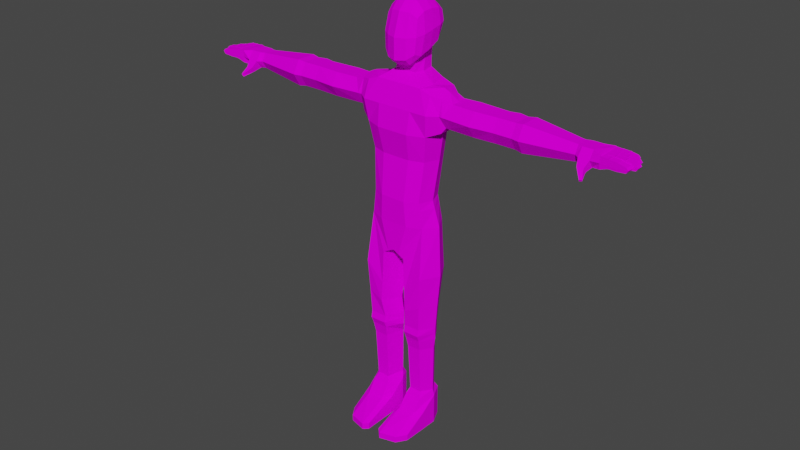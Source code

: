 # Source: ZombieModel.blend  (saved by Blender 3.0.42; exported with 4.5.12 LTS)
import bpy
from mathutils import Matrix  # noqa: F401  (used for matrix-valued properties, if any)

bpy.ops.wm.read_factory_settings(use_empty=True)
scene = bpy.context.scene
scene.name = 'Scene'

# ---- collections
col_collection = bpy.data.collections.new('Collection'); scene.collection.children.link(col_collection)

# ---- images (referenced by path relative to the original .blend; pixels are not part of the script)
import os
ASSET_DIR = os.environ.get("B2B_ASSET_DIR", "")  # directory of the original .blend (textures are referenced by path, not embedded)
HERE = os.path.dirname(os.path.abspath(__file__))  # packed textures are extracted next to this script under _unpacked/

def load_image(name, relpath, width, height, colorspace="sRGB"):
    """Load a texture the original file referenced (path relative to the .blend, or extracted next to this script)."""
    p = next((c for c in (os.path.join(HERE, relpath), os.path.join(ASSET_DIR, relpath)) if relpath and os.path.exists(c)), "")
    if p:
        img = bpy.data.images.load(p, check_existing=True)
        img.name = name
    else:  # same state as the original file: an image datablock whose file is absent (Cycles renders it pink)
        img = bpy.data.images.new(name, width, height)
        img.source = "FILE"
        img.filepath = "//" + (relpath or name)
    img.colorspace_settings.name = colorspace
    return img
img_zombie_diffuse = load_image('Zombie Diffuse', 'Zombie Diffuse.png', 1024, 1024, 'sRGB')

# ---- materials (node trees are filled in below, after node groups)
mat_zombiematerial = bpy.data.materials.new('ZombieMaterial')
mat_zombiematerial.use_transparent_shadow = False

# ---- material node trees
mat_zombiematerial.use_nodes = True; mat_zombiematerial.node_tree.nodes.clear()
_N = mat_zombiematerial.node_tree.nodes; _L = mat_zombiematerial.node_tree.links
n0 = _N.new('ShaderNodeBsdfPrincipled'); n0.name = 'Principled BSDF'; n0.location = (10, 300)
n0.distribution = 'GGX'
n0.subsurface_method = 'RANDOM_WALK_SKIN'
n0.inputs[3].default_value = 1.45
n0.inputs[13].default_value = 0.0
n0.inputs[27].default_value = (0.0, 0.0, 0.0, 1.0)
n0.inputs[28].default_value = 1.0
n1 = _N.new('ShaderNodeOutputMaterial'); n1.name = 'Material Output'; n1.location = (300, 300)
n2 = _N.new('ShaderNodeTexImage'); n2.name = 'Image Texture'; n2.location = (-288, 256)
n2.image = img_zombie_diffuse
_L.new(n0.outputs[0], n1.inputs[0])
_L.new(n2.outputs[0], n0.inputs[0])
n1.is_active_output = True

# ---- world
world_world = bpy.data.worlds.new('World'); scene.world = world_world
world_world.use_nodes = True; world_world.node_tree.nodes.clear()
_N = world_world.node_tree.nodes; _L = world_world.node_tree.links
n0 = _N.new('ShaderNodeOutputWorld'); n0.name = 'World Output'; n0.location = (300, 300)
n1 = _N.new('ShaderNodeBackground'); n1.name = 'Background'; n1.location = (10, 300)
n1.inputs[0].default_value = (0.05088, 0.05088, 0.05088, 1.0)
_L.new(n1.outputs[0], n0.inputs[0])
n0.is_active_output = True
world_world.color = (0.05088, 0.05088, 0.05088)
world_world.use_sun_shadow = False
world_world.sun_shadow_jitter_overblur = 0.0

# ---- meshes
me_cube_003 = bpy.data.meshes.new('Cube.003')
me_cube_003.from_pydata([(0.0, 1.595, 0.03271), (0.0, 1.84, -0.03829), (0.07683, 1.801, -0.03579), (0.07683, 1.649, -0.02951), (0.06887, 1.643, 0.053), (0.06887, 1.776, 0.03598), (0.06887, 1.692, -0.09961), (0.06887, 1.779, -0.1098), (0.0, 1.652, -0.1045), (0.0, 1.792, -0.1374), (0.0, 1.617, 0.08612), (0.0, 1.798, 0.05652), (0.08879, 1.725, -0.03266), (0.04297, 1.835, -0.03751), (0.0, 1.825, -0.09437), (0.07547, 1.794, -0.08049), (0.04193, 1.79, -0.1239), (0.0741, 1.736, -0.1129), (0.07547, 1.67, -0.07768), (0.07547, 1.798, 0.006834), (0.0741, 1.708, 0.04891), (0.04193, 1.621, 0.07077), (0.0, 1.64, -0.08915), (0.03119, 1.653, -0.1047), (0.07547, 1.634, 0.02172), (0.04274, 1.6, 0.02462), (0.04193, 1.794, 0.04557), (0.0, 1.839, 0.01335), (0.0, 1.593, 0.05736), (0.0, 1.704, 0.08698), (0.0, 1.738, -0.1406), (0.04245, 1.737, -0.135), (0.08694, 1.716, 0.01315), (0.08694, 1.732, -0.07794), (0.04271, 1.598, 0.0483), (0.04271, 1.627, -0.05082), (0.04271, 1.833, 0.008131), (0.04245, 1.705, 0.0714), (0.04271, 1.821, -0.08686), (0.7602, 1.468, -0.03201), (0.7602, 1.402, -0.03201), (0.7602, 1.468, 0.01837), (0.7602, 1.402, 0.01837), (0.2256, 1.485, -0.04746), (0.2046, 1.384, -0.04557), (0.2341, 1.485, 0.03326), (0.2046, 1.384, 0.03194), (0.4337, 1.485, 0.03194), (0.5136, 1.485, 0.03194), (0.5136, 1.384, 0.03194), (0.4337, 1.384, 0.03194), (0.5136, 1.485, -0.04557), (0.4337, 1.485, -0.04557), (0.4337, 1.384, -0.04557), (0.5136, 1.384, -0.04557), (0.3345, 1.485, 0.03775), (0.2972, 1.485, -0.05388), (0.4736, 1.485, -0.05557), (0.4736, 1.384, -0.05557), (0.7602, 1.435, -0.0506), (0.7602, 1.435, 0.03696), (0.2046, 1.435, 0.06054), (0.2046, 1.435, -0.07417), (0.4337, 1.435, -0.07417), (0.5136, 1.435, -0.07417), (0.5136, 1.435, 0.06054), (0.4337, 1.435, 0.06054), (0.3345, 1.384, 0.03775), (0.4736, 1.435, -0.08417), (0.7602, 1.468, -0.006816), (0.7602, 1.402, -0.006816), (0.2341, 1.485, -0.006816), (0.2046, 1.384, -0.006816), (0.4337, 1.384, -0.006816), (0.5136, 1.384, -0.006816), (0.5136, 1.485, -0.006816), (0.4337, 1.485, -0.006816), (0.4736, 1.485, -0.006816), (0.4736, 1.384, -0.006816), (0.8252, 1.468, -0.006816), (0.2972, 1.384, -0.05388), (0.2972, 1.435, -0.08554), (0.3345, 1.435, 0.07064), (0.3345, 1.384, -0.006816), (0.3345, 1.485, -0.006816), (0.546, 1.49, 0.03581), (0.546, 1.379, -0.04945), (0.546, 1.379, 0.03581), (0.546, 1.49, -0.04945), (0.546, 1.435, 0.06727), (0.546, 1.435, -0.0809), (0.546, 1.49, -0.006816), (0.546, 1.379, -0.006816), (0.7802, 1.468, -0.006816), (0.7802, 1.468, -0.04032), (0.7802, 1.435, -0.05798), (0.7802, 1.402, -0.04032), (0.7802, 1.402, -0.006816), (0.7802, 1.402, 0.02669), (0.7802, 1.435, 0.05141), (0.7802, 1.468, 0.02669), (0.8485, 1.468, -0.006816), (0.8252, 1.468, -0.04032), (0.8252, 1.435, -0.06254), (0.8252, 1.402, -0.04032), (0.8252, 1.402, -0.006816), (0.8252, 1.402, 0.02669), (0.8252, 1.435, 0.05141), (0.8252, 1.468, 0.02669), (0.8617, 1.464, -0.05877), (0.8617, 1.435, -0.05936), (0.8617, 1.412, -0.05877), (0.8485, 1.402, -0.006816), (0.8618, 1.412, 0.0463), (0.8617, 1.435, 0.04689), (0.8618, 1.464, 0.0463), (0.7892, 1.391, 0.0556), (0.7892, 1.41, 0.07043), (0.7449, 1.4, -0.03325), (0.7449, 1.469, 0.01962), (0.8165, 1.372, 0.09532), (0.8195, 1.38, 0.1005), (0.8259, 1.372, 0.08992), (0.8288, 1.38, 0.09506), (0.8633, 1.464, -0.006573), (0.8636, 1.464, -0.0318), (0.8635, 1.435, -0.032), (0.8636, 1.412, -0.0318), (0.8633, 1.412, -0.006573), (0.8641, 1.412, 0.01954), (0.8641, 1.435, 0.01974), (0.8641, 1.464, 0.01954), (0.8633, 1.435, -0.006573), (0.9748, 1.442, 0.05653), (0.9667, 1.451, 0.05548), (0.9667, 1.43, 0.05548), (0.9691, 1.43, 0.02873), (0.9771, 1.442, 0.02954), (0.9691, 1.451, 0.02873), (0.9828, 1.43, -0.006816), (0.9828, 1.43, 0.01824), (0.9909, 1.442, 0.01835), (0.9828, 1.451, 0.01824), (0.9909, 1.442, -0.006816), (0.9828, 1.451, -0.006816), (0.97, 1.451, -0.01123), (0.9689, 1.451, -0.03626), (0.977, 1.442, -0.03673), (0.9689, 1.43, -0.03626), (0.97, 1.43, -0.01123), (0.9781, 1.442, -0.01159), (0.9534, 1.442, -0.06713), (0.9453, 1.43, -0.06608), (0.9453, 1.451, -0.06608), (0.9477, 1.451, -0.03933), (0.9557, 1.442, -0.04014), (0.9477, 1.43, -0.03933), (0.9354, 1.426, 0.05274), (0.898, 1.435, -0.006786), (0.9341, 1.435, 0.02586), (0.8991, 1.435, 0.0228), (0.9341, 1.458, 0.02567), (0.8991, 1.461, 0.0226), (0.9317, 1.458, 0.05242), (0.8968, 1.461, 0.04936), (0.9377, 1.426, 0.02599), (0.898, 1.423, -0.006786), (0.8967, 1.435, 0.04996), (0.9317, 1.435, 0.05302), (0.9025, 1.46, -0.008285), (0.9025, 1.425, -0.008285), (0.9025, 1.435, -0.008285), (0.9014, 1.46, -0.03331), (0.9428, 1.435, -0.006816), (0.9027, 1.435, -0.006816), (0.9027, 1.461, -0.006816), (0.9428, 1.459, -0.006816), (0.9428, 1.459, 0.01824), (0.9027, 1.461, 0.01824), (0.9027, 1.435, 0.01843), (0.9428, 1.435, 0.01843), (0.8989, 1.435, -0.008127), (0.9345, 1.435, -0.00968), (0.8865, 1.46, -0.06093), (0.8865, 1.424, -0.06093), (0.8978, 1.461, -0.03315), (0.9334, 1.459, -0.03471), (0.9345, 1.459, -0.00968), (0.8989, 1.461, -0.008127), (0.8888, 1.46, -0.03415), (0.8864, 1.435, -0.06153), (0.9334, 1.435, -0.0349), (0.8978, 1.435, -0.03335), (0.8027, 1.468, -0.006816), (0.8027, 1.468, 0.02669), (0.9174, 1.435, -0.06424), (0.8895, 1.435, -0.0618), (0.9175, 1.459, -0.06364), (0.8896, 1.461, -0.0612), (0.8027, 1.435, 0.05141), (0.8027, 1.402, 0.02669), (0.8919, 1.435, -0.03464), (0.9198, 1.435, -0.03708), (0.9198, 1.459, -0.03689), (0.8919, 1.461, -0.03445), (0.9042, 1.425, 0.02305), (0.9041, 1.435, 0.02324), (0.9042, 1.46, 0.02305), (0.9018, 1.46, 0.0498), (0.9018, 1.425, 0.0498), (0.9018, 1.435, 0.0504), (0.8939, 1.435, 0.02234), (0.8939, 1.46, 0.02215), (0.8915, 1.46, 0.0489), (0.8939, 1.423, 0.02215), (0.8915, 1.423, 0.0489), (0.8915, 1.435, 0.0495), (0.9362, 1.436, 0.05339), (0.9386, 1.436, 0.02625), (0.9377, 1.457, 0.02599), (0.9354, 1.457, 0.05274), (0.9305, 1.425, 0.02536), (0.9282, 1.425, 0.05211), (0.9281, 1.435, 0.05271), (0.9305, 1.435, 0.02555), (0.9305, 1.458, 0.02536), (0.9282, 1.458, 0.05211), (0.8981, 1.46, 0.01839), (0.8981, 1.423, 0.01839), (0.898, 1.46, -0.006786), (0.8981, 1.435, 0.01859), (0.9072, 1.425, 0.01824), (0.9072, 1.425, -0.006816), (0.9072, 1.435, -0.006816), (0.9072, 1.46, -0.006816), (0.9072, 1.46, 0.01824), (0.9072, 1.435, 0.01843), (0.9386, 1.425, 0.01824), (0.9386, 1.458, -0.006816), (0.9386, 1.435, 0.01843), (0.9386, 1.425, -0.006816), (0.9386, 1.435, -0.006816), (0.9386, 1.458, 0.01824), (0.9465, 1.426, 0.01824), (0.9465, 1.457, -0.006816), (0.9473, 1.436, 0.01842), (0.9465, 1.426, -0.006816), (0.9473, 1.436, -0.006816), (0.9465, 1.457, 0.01824), (0.9014, 1.425, -0.03331), (0.9014, 1.435, -0.03351), (0.8953, 1.424, -0.00797), (0.8953, 1.46, -0.00797), (0.8943, 1.435, -0.03321), (0.8953, 1.435, -0.00797), (0.8944, 1.46, -0.03302), (0.8944, 1.424, -0.03302), (0.9308, 1.425, -0.00952), (0.9308, 1.435, -0.00952), (0.9297, 1.458, -0.03455), (0.9297, 1.425, -0.03455), (0.9308, 1.458, -0.00952), (0.9297, 1.435, -0.03474), (0.9386, 1.436, -0.009861), (0.9368, 1.457, -0.03485), (0.9368, 1.426, -0.03485), (0.9378, 1.426, -0.009828), (0.9378, 1.457, -0.009828), (0.9375, 1.436, -0.03507), (0.8888, 1.424, -0.03415), (0.8887, 1.435, -0.03435), (0.8927, 1.425, -0.06147), (0.8926, 1.435, -0.06207), (0.8927, 1.46, -0.06147), (0.895, 1.425, -0.03472), (0.895, 1.435, -0.03491), (0.895, 1.46, -0.03472), (0.9148, 1.425, -0.06341), (0.9171, 1.425, -0.03665), (0.9171, 1.435, -0.03685), (0.9147, 1.435, -0.064), (0.9148, 1.458, -0.06341), (0.9171, 1.458, -0.03665), (0.92, 1.425, -0.06386), (0.9223, 1.425, -0.03711), (0.9231, 1.436, -0.03736), (0.9207, 1.436, -0.0645), (0.92, 1.457, -0.06386), (0.9223, 1.457, -0.03711), (0.8027, 1.402, -0.04032), (0.8027, 1.435, -0.06026), (0.8027, 1.402, -0.006816), (0.8027, 1.468, -0.04032), (0.8027, 1.391, 0.0556), (0.8027, 1.41, 0.07043), (0.8212, 1.372, 0.09262), (0.8242, 1.38, 0.09776), (0.8177, 1.393, 0.05079), (0.8177, 1.414, 0.06727), (0.7877, 1.393, 0.05079), (0.7877, 1.414, 0.06727), (0.8027, 1.414, 0.06727), (0.8027, 1.393, 0.05079), (0.8179, 1.406, 0.07373), (0.7932, 1.406, 0.07445), (0.7928, 1.388, 0.06092), (0.8175, 1.388, 0.06019), (0.8052, 1.388, 0.06056), (0.8056, 1.406, 0.07409), (0.7449, 1.435, -0.05276), (0.7449, 1.469, -0.006816), (0.7449, 1.4, 0.01962), (0.7449, 1.469, -0.03325), (0.7449, 1.435, 0.03913), (0.7449, 1.4, -0.006816), (0.8676, 1.435, 0.02005), (0.8677, 1.462, 0.01985), (0.8653, 1.462, 0.04661), (0.8677, 1.413, 0.01985), (0.8653, 1.413, 0.04661), (0.8653, 1.435, 0.04721), (0.8669, 1.413, -0.006595), (0.8669, 1.435, -0.006595), (0.8676, 1.462, 0.01942), (0.8676, 1.413, 0.01942), (0.8669, 1.462, -0.006595), (0.8676, 1.435, 0.01962), (0.8666, 1.413, -0.006719), (0.8666, 1.462, -0.006719), (0.8667, 1.435, -0.03212), (0.8666, 1.435, -0.006719), (0.8668, 1.462, -0.03193), (0.8668, 1.413, -0.03193), (0.8644, 1.435, -0.0596), (0.8644, 1.462, -0.059), (0.8663, 1.462, -0.03206), (0.8644, 1.413, -0.059), (0.8663, 1.413, -0.03206), (0.8663, 1.435, -0.03225), (0.0, 1.058, -0.07089), (0.0, 1.058, 0.09694), (0.1091, 1.058, -0.05), (0.1091, 1.058, 0.07085), (0.1233, 1.23, 0.05656), (0.1492, 1.506, 0.05854), (0.1233, 1.23, -0.06429), (0.1459, 1.506, -0.09073), (0.0, 1.23, -0.07512), (0.0, 1.523, -0.09374), (0.0, 1.23, 0.0771), (0.0, 1.523, 0.05854), (0.1238, 0.95, -0.06016), (0.0, 0.95, -0.1019), (0.0, 0.95, 0.09247), (0.1238, 0.95, 0.06763), (0.05147, 0.8034, -0.1017), (0.0, 0.8034, -0.09907), (0.0, 0.8295, 0.09366), (0.05147, 0.8034, 0.09373), (0.1393, 1.342, -0.06429), (0.1393, 1.342, 0.0736), (0.0, 1.342, 0.1007), (0.0, 1.342, -0.08565), (0.1459, 1.434, -0.09073), (0.1492, 1.434, 0.08758), (0.0, 1.434, 0.08758), (0.0, 1.434, -0.08565), (0.1477, 1.23, -0.006816), (0.1637, 1.523, -0.006816), (0.1335, 1.058, 0.01303), (0.0, 1.523, -0.006816), (0.1637, 0.95, 0.008556), (0.0, 0.8034, -0.006816), (0.01165, 0.8034, -0.006816), (0.1637, 0.95, 0.008549), (0.1637, 1.342, -0.006816), (0.1904, 1.512, -0.006816), (0.1904, 1.496, 0.04191), (0.1904, 1.434, -0.0717), (0.1904, 1.362, -0.05554), (0.1904, 1.434, 0.05807), (0.1904, 1.362, 0.04191), (0.1904, 1.362, -0.006816), (0.1904, 1.496, -0.05554), (0.01206, 0.4929, 0.01102), (0.1237, 0.4929, -0.03951), (0.05167, 0.4929, -0.03937), (0.1633, 0.4929, 0.02235), (0.05167, 0.4929, 0.08514), (0.1237, 0.4929, 0.08514), (0.0292, 0.1453, -0.002465), (0.1238, 0.1453, -0.05327), (0.05147, 0.1453, -0.05313), (0.1528, 0.1453, 0.008924), (0.05147, 0.1453, 0.07206), (0.1238, 0.1453, 0.07206), (0.0292, 0.006843, -0.002465), (0.1238, 0.006843, -0.05327), (0.05147, 0.006843, -0.05313), (0.1528, 0.006843, 0.008924), (0.05147, 0.006843, 0.07206), (0.1238, 0.006843, 0.07206), (0.1152, 0.1713, -0.03738), (0.06682, 0.1713, -0.04434), (0.04267, 0.1713, -0.01985), (0.06081, 0.1713, 0.05682), (0.1451, 0.1713, 0.009362), (0.1152, 0.1713, 0.05682), (0.04737, 0.03455, 0.2456), (0.02708, 0.03455, 0.2268), (0.1197, 0.03455, 0.226), (0.1487, 0.03455, 0.1824), (0.04737, 0.006843, 0.2456), (0.02708, 0.006843, 0.2268), (0.1197, 0.006843, 0.226), (0.1487, 0.006843, 0.1824), (0.1508, 0.08944, 0.08232), (0.1218, 0.08944, 0.1159), (0.04942, 0.006843, 0.1588), (0.02715, 0.006843, 0.08429), (0.1508, 0.006843, 0.09568), (0.1218, 0.006843, 0.1588), (0.02715, 0.08944, 0.07093), (0.04942, 0.08944, 0.1159), (0.05305, 0.4359, -0.04014), (0.05305, 0.4359, 0.07961), (0.1223, 0.4359, 0.07961), (0.1223, 0.4359, -0.04027), (0.01495, 0.4359, 0.008327), (0.1604, 0.4359, 0.01922), (0.1182, 0.3872, -0.0357), (0.03628, 0.3872, -0.0139), (0.1515, 0.3872, 0.01627), (0.06378, 0.3872, -0.04264), (0.05777, 0.3872, 0.06903), (0.1182, 0.3872, 0.06903), (0.179, 0.7365, 0.01584), (0.05728, 0.657, 0.09631), (0.01407, 0.657, 0.001322), (0.1358, 0.7365, 0.09562), (0.1358, 0.7365, -0.06343), (0.05728, 0.657, -0.06326), (0.1694, 0.5981, 0.02022), (0.06122, 0.5687, 0.09721), (0.02014, 0.5687, 0.01512), (0.1283, 0.5981, 0.08952), (0.1283, 0.5981, -0.04829), (0.06122, 0.5687, -0.0407), (0.05236, 0.4639, 0.09123), (0.123, 0.4639, 0.09123), (0.01351, 0.4639, 0.009673), (0.1618, 0.4639, 0.02078), (0.05454, 1.058, -0.07089), (0.05454, 1.058, 0.09694), (0.08556, 1.523, -0.09856), (0.06166, 1.23, 0.0771), (0.02574, 0.8034, -0.1004), (0.06166, 1.23, -0.08838), (0.1027, 1.523, 0.05854), (0.06192, 0.95, -0.09346), (0.06192, 0.95, 0.09247), (0.02574, 0.8165, 0.0937), (0.06964, 1.342, 0.1007), (0.06964, 1.342, -0.08965), (0.07462, 1.434, 0.08758), (0.07295, 1.434, -0.09856), (0.005825, 0.8034, -0.006816), (0.1126, 1.523, -0.006816), (0.04392, 1.601, 0.01421), (0.0, 1.593, 0.01729), (0.0, 1.593, -0.03193), (0.0, 1.593, -0.0833), (0.04225, 1.601, -0.0834), (0.05114, 1.601, -0.03158), (0.05611, 1.562, -0.0192), (0.04753, 1.562, 0.01779), (0.04555, 1.562, -0.0784), (0.0, 1.562, 0.01779), (0.0, 1.562, -0.0192), (0.0, 1.562, -0.0784), (0.1135, 1.026, -0.05303), (0.0, 1.026, -0.08013), (0.0, 1.026, 0.09561), (0.1135, 1.026, 0.06989), (0.1425, 1.026, 0.01169), (0.05674, 1.026, -0.07761), (0.05674, 1.026, 0.09561)], [], [(8, 30, 31, 23), (30, 9, 16, 31), (31, 16, 7, 17), (23, 31, 17, 6), (3, 12, 32, 24), (12, 2, 19, 32), (32, 19, 5, 20), (24, 32, 20, 4), (6, 17, 33, 18), (17, 7, 15, 33), (33, 15, 2, 12), (18, 33, 12, 3), (0, 25, 34, 28), (25, 3, 24, 34), (34, 24, 4, 21), (28, 34, 21, 10), (473, 472, 23, 35), (23, 6, 18, 35), (35, 18, 3, 25), (468, 473, 35, 25), (2, 13, 36, 19), (13, 1, 27, 36), (36, 27, 11, 26), (19, 36, 26, 5), (4, 20, 37, 21), (20, 5, 26, 37), (37, 26, 11, 29), (21, 37, 29, 10), (7, 16, 38, 15), (16, 9, 14, 38), (38, 14, 1, 13), (15, 38, 13, 2), (69, 93, 94, 39), (82, 61, 46, 67), (381, 382, 72, 46), (309, 59, 40, 118), (84, 56, 43, 71), (314, 118, 40, 70), (83, 80, 53, 73), (78, 58, 54, 74), (91, 88, 51, 75), (77, 57, 52, 76), (81, 63, 53, 80), (68, 64, 54, 58), (89, 65, 49, 87), (47, 77, 76), (50, 78, 49), (63, 68, 58, 53), (75, 51, 57, 77), (73, 53, 58, 78), (52, 57, 68, 63), (65, 66, 50, 49), (47, 76, 84, 55), (85, 48, 65, 89), (57, 51, 64, 68), (56, 52, 63, 81), (312, 39, 59, 309), (46, 61, 380, 381), (55, 45, 61, 82), (70, 97, 98, 42), (40, 96, 97, 70), (61, 45, 377, 380), (48, 77, 47), (49, 78, 74), (73, 78, 50), (85, 91, 75, 48), (75, 77, 48), (67, 83, 73, 50), (311, 314, 70, 42), (55, 84, 71, 45), (45, 71, 376, 377), (42, 98, 99, 60), (65, 48, 47, 66), (46, 72, 83, 67), (47, 55, 82, 66), (43, 56, 81, 62), (62, 81, 80, 44), (72, 44, 80, 83), (76, 52, 56, 84), (66, 82, 67, 50), (49, 74, 92, 87), (119, 310, 91, 85), (51, 88, 90, 64), (119, 85, 89, 313), (313, 89, 87, 311), (310, 312, 88, 91), (74, 54, 86, 92), (64, 90, 86, 54), (290, 103, 104, 289), (199, 107, 108, 194), (306, 307, 293), (194, 108, 79, 193), (39, 94, 95, 59), (60, 99, 100, 41), (41, 100, 93, 69), (59, 95, 96, 40), (106, 113, 114, 107), (108, 115, 101, 79), (79, 101, 109, 102), (105, 112, 113, 106), (289, 104, 105, 291), (292, 102, 103, 290), (291, 105, 106, 200), (193, 79, 102, 292), (219, 138, 137, 218), (115, 131, 124, 101), (101, 124, 125, 109), (112, 128, 129, 113), (107, 114, 115, 108), (103, 110, 111, 104), (104, 111, 112, 105), (102, 109, 110, 103), (308, 296, 123, 303), (302, 293, 116, 299), (297, 298, 303, 306), (299, 116, 117, 300), (295, 122, 123, 296), (305, 120, 121, 304), (303, 123, 122, 306), (307, 295, 120, 305), (247, 143, 139, 246), (246, 139, 140, 243), (267, 145, 146, 264), (266, 149, 150, 263), (218, 137, 136, 165), (287, 153, 151, 286), (111, 127, 128, 112), (286, 151, 152, 283), (135, 136, 137, 133), (133, 137, 138, 134), (220, 134, 138, 219), (165, 136, 135, 157), (157, 135, 133, 217), (217, 133, 134, 220), (143, 141, 140, 139), (144, 142, 141, 143), (248, 142, 144, 244), (243, 140, 141, 245), (245, 141, 142, 248), (244, 144, 143, 247), (146, 145, 150, 147), (147, 150, 149, 148), (268, 147, 148, 265), (263, 150, 145, 267), (265, 148, 149, 266), (264, 146, 147, 268), (151, 155, 156, 152), (153, 154, 155, 151), (283, 152, 156, 284), (284, 156, 155, 285), (288, 154, 153, 287), (285, 155, 154, 288), (216, 167, 164, 213), (223, 168, 163, 226), (215, 214, 205, 209), (224, 159, 221), (205, 160, 206), (221, 159, 165), (213, 164, 162, 212), (226, 163, 161, 225), (216, 215, 167), (217, 168, 157), (212, 162, 160, 211), (225, 161, 159, 224), (229, 175, 174, 158), (238, 176, 173, 241), (230, 179, 178, 227), (239, 180, 177, 242), (228, 166, 232, 231), (245, 180, 243), (227, 178, 175, 229), (242, 177, 176, 238), (232, 174, 233), (243, 180, 237), (237, 180, 239), (228, 231, 179), (255, 185, 192, 253), (259, 186, 191, 262), (249, 192, 250), (263, 182, 266), (254, 181, 188, 252), (258, 182, 187, 261), (181, 170, 171), (266, 182, 257), (260, 265, 266, 257), (251, 170, 181), (252, 188, 185, 255), (261, 187, 186, 259), (270, 201, 204, 189), (279, 202, 203, 282), (189, 204, 198, 183), (282, 203, 197, 281), (278, 202, 279), (280, 195, 277), (277, 283, 284, 278), (285, 202, 284), (195, 286, 283), (269, 274, 201), (183, 198, 196, 190), (281, 197, 195, 280), (162, 207, 206, 160), (215, 209, 167), (164, 208, 207, 162), (214, 160, 205), (211, 160, 214), (167, 210, 208, 164), (316, 212, 211, 315), (315, 211, 214, 318), (317, 213, 212, 316), (318, 214, 215, 319), (319, 215, 216, 320), (320, 216, 213, 317), (167, 209, 210), (168, 217, 220, 163), (221, 165, 157, 222), (159, 218, 165), (163, 220, 219, 161), (157, 168, 222), (161, 219, 218, 159), (207, 225, 224, 206), (206, 224, 221, 205), (208, 226, 225, 207), (205, 221, 222, 209), (209, 222, 223, 210), (210, 223, 226, 208), (222, 168, 223), (322, 158, 166, 321), (321, 166, 228, 324), (323, 227, 229, 325), (324, 228, 230, 326), (326, 230, 227, 323), (325, 229, 158, 322), (240, 173, 246), (241, 173, 240), (178, 235, 234, 175), (166, 174, 232), (179, 236, 235, 178), (175, 234, 233, 174), (233, 241, 240, 232), (232, 240, 237, 231), (235, 242, 238, 234), (231, 237, 239, 236), (236, 239, 242, 235), (234, 238, 241, 233), (176, 244, 247, 173), (180, 245, 248, 177), (240, 246, 243, 237), (177, 248, 244, 176), (173, 247, 246), (230, 228, 179), (179, 231, 236), (158, 174, 166), (188, 169, 172, 185), (260, 191, 265), (262, 191, 260), (181, 171, 169, 188), (256, 192, 249), (185, 172, 250, 192), (328, 252, 255, 331), (327, 251, 254, 330), (329, 253, 256, 332), (330, 254, 252, 328), (332, 256, 251, 327), (331, 255, 253, 329), (169, 261, 259, 172), (170, 257, 258, 171), (250, 262, 260, 249), (171, 258, 261, 169), (249, 260, 257, 170), (172, 259, 262, 250), (186, 264, 268, 191), (191, 268, 265), (182, 263, 267, 187), (257, 182, 258), (254, 251, 181), (187, 267, 264, 186), (170, 251, 256, 249), (253, 192, 256), (334, 183, 190, 333), (333, 190, 184, 336), (336, 184, 269, 337), (337, 269, 270, 338), (335, 189, 183, 334), (338, 270, 189, 335), (198, 273, 272, 196), (284, 202, 278), (277, 195, 283), (184, 196, 271), (204, 276, 273, 198), (201, 275, 276, 204), (273, 281, 280, 272), (272, 280, 277, 271), (271, 277, 278, 274), (274, 278, 279, 275), (276, 282, 281, 273), (275, 279, 282, 276), (202, 285, 288, 203), (203, 288, 287, 197), (269, 184, 271, 274), (271, 196, 272), (270, 269, 201), (197, 287, 286, 195), (201, 274, 275), (190, 196, 184), (306, 122, 295, 307), (120, 295, 296, 121), (300, 117, 294, 301), (298, 294, 303), (304, 121, 296, 308), (93, 193, 292, 94), (97, 291, 200, 98), (94, 292, 290, 95), (96, 289, 291, 97), (100, 194, 193, 93), (99, 199, 194, 100), (95, 290, 289, 96), (106, 297, 302, 200), (99, 300, 301, 199), (98, 299, 300, 99), (199, 301, 298, 107), (200, 302, 299, 98), (107, 298, 297, 106), (117, 304, 308, 294), (301, 294, 298), (293, 307, 305, 116), (297, 293, 302), (116, 305, 304, 117), (306, 293, 297), (303, 294, 308), (69, 39, 312, 310), (60, 313, 311, 42), (41, 119, 313, 60), (41, 69, 310, 119), (87, 92, 314, 311), (88, 312, 309, 90), (92, 86, 118, 314), (90, 309, 118, 86), (114, 320, 317, 115), (113, 319, 320, 114), (129, 318, 319, 113), (115, 317, 316, 131), (130, 315, 318, 129), (131, 316, 315, 130), (124, 325, 322, 132), (130, 326, 323, 131), (129, 324, 326, 130), (131, 323, 325, 124), (128, 321, 324, 129), (132, 322, 321, 128), (125, 331, 329, 126), (127, 332, 327, 128), (132, 330, 328, 124), (126, 329, 332, 127), (128, 327, 330, 132), (124, 328, 331, 125), (126, 338, 335, 125), (125, 335, 334, 109), (127, 337, 338, 126), (111, 336, 337, 127), (110, 333, 336, 111), (109, 334, 333, 110), (459, 351, 355, 456), (465, 454, 346, 363), (359, 363, 378, 379), (455, 349, 340, 453), (367, 343, 342, 369), (457, 345, 341, 452), (474, 476, 472, 473), (486, 482, 353, 460), (464, 458, 350, 365), (485, 480, 351, 459), (484, 483, 354, 371), (466, 373, 358, 461), (460, 353, 357, 461), (371, 354, 374), (445, 443, 388, 389), (455, 462, 361, 349), (367, 375, 360, 343), (457, 463, 359, 345), (462, 464, 365, 361), (346, 368, 376, 383), (463, 465, 363, 359), (344, 364, 380, 377), (345, 359, 375, 367), (446, 442, 387, 385), (351, 371, 374), (456, 355, 373, 466), (480, 484, 371, 351), (475, 474, 473, 468), (345, 367, 369, 341), (364, 360, 381, 380), (71, 43, 383, 376), (62, 378, 383, 43), (44, 379, 378, 62), (72, 382, 379, 44), (368, 344, 377, 376), (375, 359, 379, 382), (363, 346, 383, 378), (360, 375, 382, 381), (405, 404, 390, 394), (403, 402, 391, 392), (442, 445, 389, 387), (447, 446, 385, 386), (444, 447, 386, 384), (443, 444, 384, 388), (420, 416, 411, 415), (419, 418, 412, 413), (402, 406, 393, 391), (404, 403, 392, 390), (407, 405, 394, 395), (406, 407, 395, 393), (396, 399, 401, 400), (398, 397, 399, 396), (392, 391, 397, 398), (416, 417, 410, 411), (391, 393, 399, 397), (390, 392, 398, 396), (432, 435, 407, 406), (435, 434, 405, 407), (431, 433, 403, 404), (430, 432, 406, 402), (433, 430, 402, 403), (434, 431, 404, 405), (411, 410, 414, 415), (410, 408, 412, 414), (408, 409, 413, 412), (418, 421, 414, 412), (421, 420, 415, 414), (423, 422, 409, 408), (422, 419, 413, 409), (417, 423, 408, 410), (395, 394, 423, 417), (390, 396, 419, 422), (394, 390, 422, 423), (401, 399, 420, 421), (400, 401, 421, 418), (393, 395, 417, 416), (396, 400, 418, 419), (399, 393, 416, 420), (448, 450, 428, 425), (384, 386, 450), (386, 385, 427, 424), (385, 387, 451), (449, 448, 425, 426), (451, 449, 426, 429), (425, 428, 431, 434), (424, 427, 430, 433), (427, 429, 432, 430), (428, 424, 433, 431), (426, 425, 434, 435), (429, 426, 435, 432), (358, 373, 438, 437), (373, 355, 441, 438), (355, 351, 440, 441), (374, 354, 439, 436), (351, 374, 436, 440), (354, 358, 437, 439), (437, 438, 444, 443), (438, 441, 447, 444), (441, 440, 446, 447), (436, 439, 445, 442), (440, 436, 442, 446), (439, 437, 443, 445), (387, 389, 449, 451), (389, 388, 448, 449), (429, 427, 451), (427, 385, 451), (386, 424, 450), (388, 384, 450, 448), (424, 428, 450), (346, 454, 467, 368), (356, 456, 466, 372), (362, 366, 465, 463), (360, 364, 464, 462), (347, 362, 463, 457), (343, 360, 462, 455), (354, 460, 461, 358), (372, 466, 461, 357), (481, 485, 459, 352), (364, 344, 458, 464), (483, 486, 460, 354), (368, 467, 458, 344), (347, 457, 452, 339), (343, 455, 453, 342), (366, 348, 454, 465), (352, 459, 456, 356), (469, 468, 25, 0), (470, 469, 0, 22), (478, 477, 469, 470), (479, 478, 470, 471), (477, 475, 468, 469), (476, 479, 471, 472), (454, 348, 479, 476), (350, 458, 475, 477), (348, 370, 478, 479), (370, 350, 477, 478), (458, 467, 474, 475), (467, 454, 476, 474), (472, 471, 8, 23), (471, 470, 22, 8), (342, 453, 486, 483), (339, 452, 485, 481), (341, 369, 484, 480), (369, 342, 483, 484), (452, 341, 480, 485), (453, 340, 482, 486)])
_uv = me_cube_003.uv_layers.new(name='UVMap')
_uv.uv.foreach_set('vector', [0.103, 0.8952, 0.1043, 0.8995, 0.102, 0.9004, 0.1013, 0.8959, 0.1043, 0.8995, 0.1054, 0.9025, 0.1031, 0.9033, 0.102, 0.9004, 0.1246, 0.9, 0.1258, 0.8971, 0.1269, 0.898, 0.1264, 0.9005, 0.1249, 0.9051, 0.1246, 0.9, 0.1264, 0.9005, 0.1265, 0.9032, 0.1298, 0.9063, 0.1308, 0.902, 0.1331, 0.903, 0.1324, 0.9077, 0.1308, 0.902, 0.1313, 0.8976, 0.1335, 0.8983, 0.1331, 0.903, 0.1331, 0.903, 0.1335, 0.8983, 0.1346, 0.8997, 0.1346, 0.9038, 0.1324, 0.9077, 0.1331, 0.903, 0.1346, 0.9038, 0.134, 0.9075, 0.1265, 0.9032, 0.1264, 0.9005, 0.1285, 0.9012, 0.1275, 0.9046, 0.1264, 0.9005, 0.1269, 0.898, 0.1288, 0.8975, 0.1285, 0.9012, 0.1285, 0.9012, 0.1288, 0.8975, 0.1313, 0.8976, 0.1308, 0.902, 0.1275, 0.9046, 0.1285, 0.9012, 0.1308, 0.902, 0.1298, 0.9063, 0.05883, 0.9065, 0.057, 0.9083, 0.05625, 0.9071, 0.05806, 0.9053, 0.057, 0.9083, 0.05693, 0.9123, 0.05541, 0.9097, 0.05625, 0.9071, 0.1326, 0.9099, 0.1324, 0.9077, 0.134, 0.9075, 0.1341, 0.9088, 0.05806, 0.9053, 0.05625, 0.9071, 0.05551, 0.9061, 0.05708, 0.9041, 0.1286, 0.9089, 0.1257, 0.9083, 0.1249, 0.9051, 0.1277, 0.9072, 0.1249, 0.9051, 0.1265, 0.9032, 0.1275, 0.9046, 0.1277, 0.9072, 0.05933, 0.9121, 0.05847, 0.9147, 0.05693, 0.9123, 0.057, 0.9083, 0.1309, 0.9093, 0.1286, 0.9089, 0.1277, 0.9072, 0.1314, 0.9095, 0.06008, 0.91, 0.06222, 0.9099, 0.06224, 0.9125, 0.06014, 0.9124, 0.06222, 0.9099, 0.06474, 0.9098, 0.06474, 0.9128, 0.06224, 0.9125, 0.1537, 0.9089, 0.1512, 0.9091, 0.1512, 0.9064, 0.1537, 0.9064, 0.1557, 0.9069, 0.1537, 0.9089, 0.1537, 0.9064, 0.1553, 0.9055, 0.1556, 0.8976, 0.1557, 0.9014, 0.1538, 0.901, 0.154, 0.8962, 0.1557, 0.9014, 0.1553, 0.9055, 0.1537, 0.9064, 0.1538, 0.901, 0.1538, 0.901, 0.1537, 0.9064, 0.1512, 0.9064, 0.1513, 0.9008, 0.154, 0.8962, 0.1538, 0.901, 0.1513, 0.9008, 0.1515, 0.8958, 0.1269, 0.898, 0.1258, 0.8971, 0.1281, 0.8958, 0.1288, 0.8975, 0.06203, 0.9048, 0.06447, 0.9041, 0.06465, 0.9066, 0.06216, 0.907, 0.06216, 0.907, 0.06465, 0.9066, 0.06474, 0.9098, 0.06222, 0.9099, 0.06011, 0.9074, 0.06216, 0.907, 0.06222, 0.9099, 0.06008, 0.91, 0.1833, 0.8699, 0.1834, 0.8687, 0.1853, 0.8688, 0.1848, 0.8699, 0.1267, 0.8879, 0.1193, 0.8867, 0.1199, 0.8841, 0.1273, 0.8852, 0.07163, 0.9114, 0.07042, 0.909, 0.0717, 0.9087, 0.07265, 0.9106, 0.05856, 0.8987, 0.05774, 0.899, 0.05725, 0.8974, 0.05805, 0.897, 0.1824, 0.8946, 0.1851, 0.8968, 0.1845, 0.901, 0.1822, 0.9004, 0.1122, 0.9272, 0.1138, 0.9272, 0.1137, 0.9281, 0.1122, 0.9281, 0.1127, 0.9033, 0.1155, 0.9012, 0.1148, 0.9091, 0.1126, 0.9091, 0.1125, 0.9114, 0.1154, 0.9114, 0.1147, 0.9137, 0.1125, 0.9137, 0.1829, 0.8824, 0.1853, 0.8825, 0.1851, 0.8843, 0.1828, 0.8842, 0.1827, 0.8865, 0.1855, 0.8866, 0.1849, 0.8889, 0.1826, 0.8888, 0.08283, 0.8896, 0.07544, 0.8924, 0.07469, 0.8899, 0.0821, 0.8872, 0.07319, 0.893, 0.07107, 0.8939, 0.07032, 0.8915, 0.07244, 0.8906, 0.1388, 0.8899, 0.137, 0.8896, 0.1376, 0.887, 0.1395, 0.887, 0.1804, 0.8888, 0.1827, 0.8865, 0.1826, 0.8888, 0.1103, 0.909, 0.1125, 0.9114, 0.1102, 0.9137, 0.07544, 0.8924, 0.07319, 0.893, 0.07244, 0.8906, 0.07469, 0.8899, 0.1828, 0.8842, 0.1851, 0.8843, 0.1855, 0.8866, 0.1827, 0.8865, 0.1126, 0.9091, 0.1148, 0.9091, 0.1154, 0.9114, 0.1125, 0.9114, 0.07657, 0.8954, 0.07432, 0.8961, 0.07319, 0.893, 0.07544, 0.8924, 0.137, 0.8896, 0.1324, 0.8889, 0.133, 0.8862, 0.1376, 0.887, 0.1804, 0.8888, 0.1826, 0.8888, 0.1824, 0.8946, 0.1798, 0.8945, 0.1384, 0.8933, 0.1366, 0.8927, 0.137, 0.8896, 0.1388, 0.8899, 0.07432, 0.8961, 0.0722, 0.8969, 0.07107, 0.8939, 0.07319, 0.893, 0.08398, 0.8926, 0.07657, 0.8954, 0.07544, 0.8924, 0.08283, 0.8896, 0.05933, 0.9007, 0.05847, 0.9009, 0.05774, 0.899, 0.05856, 0.8987, 0.1199, 0.8841, 0.1193, 0.8867, 0.1185, 0.8865, 0.1193, 0.8826, 0.1263, 0.891, 0.1206, 0.8901, 0.1193, 0.8867, 0.1267, 0.8879, 0.1122, 0.9281, 0.1122, 0.9292, 0.1102, 0.9292, 0.1107, 0.928, 0.1137, 0.9281, 0.1141, 0.9293, 0.1122, 0.9292, 0.1122, 0.9281, 0.1193, 0.8867, 0.1206, 0.8901, 0.1179, 0.8902, 0.1185, 0.8865, 0.1805, 0.8841, 0.1827, 0.8865, 0.1804, 0.8888, 0.1102, 0.9137, 0.1125, 0.9114, 0.1125, 0.9137, 0.1126, 0.9091, 0.1125, 0.9114, 0.1103, 0.909, 0.1804, 0.8823, 0.1829, 0.8824, 0.1828, 0.8842, 0.1805, 0.8841, 0.1828, 0.8842, 0.1827, 0.8865, 0.1805, 0.8841, 0.1101, 0.9033, 0.1127, 0.9033, 0.1126, 0.9091, 0.1103, 0.909, 0.1107, 0.9271, 0.1122, 0.9272, 0.1122, 0.9281, 0.1107, 0.928, 0.1798, 0.8945, 0.1824, 0.8946, 0.1822, 0.9004, 0.1799, 0.9003, 0.1799, 0.9003, 0.1822, 0.9004, 0.1821, 0.9031, 0.1793, 0.9029, 0.1515, 0.8904, 0.1527, 0.8906, 0.1523, 0.8922, 0.1512, 0.8922, 0.137, 0.8896, 0.1366, 0.8927, 0.132, 0.892, 0.1324, 0.8889, 0.1106, 0.8958, 0.1129, 0.8958, 0.1127, 0.9033, 0.1101, 0.9033, 0.132, 0.892, 0.1263, 0.891, 0.1267, 0.8879, 0.1324, 0.8889, 0.08794, 0.8913, 0.08398, 0.8926, 0.08283, 0.8896, 0.08797, 0.8879, 0.08797, 0.8879, 0.08283, 0.8896, 0.0821, 0.8872, 0.08722, 0.8855, 0.1129, 0.8958, 0.1151, 0.8958, 0.1155, 0.9012, 0.1127, 0.9033, 0.1826, 0.8888, 0.1849, 0.8889, 0.1851, 0.8968, 0.1824, 0.8946, 0.1324, 0.8889, 0.1267, 0.8879, 0.1273, 0.8852, 0.133, 0.8862, 0.1102, 0.9137, 0.1125, 0.9137, 0.1124, 0.9155, 0.1099, 0.9155, 0.1818, 0.8707, 0.1833, 0.8707, 0.1829, 0.8824, 0.1804, 0.8823, 0.0722, 0.8969, 0.07049, 0.8978, 0.06925, 0.8945, 0.07107, 0.8939, 0.15, 0.8941, 0.1384, 0.8933, 0.1388, 0.8899, 0.1503, 0.892, 0.1503, 0.892, 0.1388, 0.8899, 0.1395, 0.887, 0.1507, 0.8902, 0.1833, 0.8707, 0.1848, 0.8708, 0.1853, 0.8825, 0.1829, 0.8824, 0.1125, 0.9137, 0.1147, 0.9137, 0.1149, 0.9156, 0.1124, 0.9155, 0.07107, 0.8939, 0.06925, 0.8945, 0.06843, 0.8918, 0.07032, 0.8915, 0.05535, 0.8997, 0.0541, 0.9001, 0.05364, 0.8986, 0.05487, 0.8982, 0.1536, 0.8925, 0.1549, 0.8927, 0.1546, 0.8947, 0.1533, 0.8945, 0.1082, 0.9312, 0.1082, 0.9305, 0.1085, 0.9304, 0.1815, 0.8673, 0.1815, 0.866, 0.1835, 0.8661, 0.1834, 0.8674, 0.05847, 0.9009, 0.05732, 0.9013, 0.05659, 0.8993, 0.05774, 0.899, 0.1512, 0.8922, 0.1523, 0.8922, 0.152, 0.8943, 0.1509, 0.8942, 0.1819, 0.8698, 0.1814, 0.8686, 0.1834, 0.8687, 0.1833, 0.8699, 0.05774, 0.899, 0.05659, 0.8993, 0.0561, 0.8977, 0.05725, 0.8974, 0.1552, 0.891, 0.1572, 0.8918, 0.157, 0.8931, 0.1549, 0.8927, 0.1815, 0.866, 0.1805, 0.8638, 0.1835, 0.8647, 0.1835, 0.8661, 0.1835, 0.8661, 0.1835, 0.8647, 0.1866, 0.8641, 0.1854, 0.8662, 0.1121, 0.9318, 0.1121, 0.9332, 0.109, 0.9339, 0.1102, 0.9318, 0.1141, 0.9306, 0.1141, 0.9319, 0.1121, 0.9318, 0.1121, 0.9305, 0.05609, 0.9017, 0.05486, 0.9021, 0.0541, 0.9001, 0.05535, 0.8997, 0.1121, 0.9305, 0.1121, 0.9318, 0.1102, 0.9318, 0.1102, 0.9305, 0.1834, 0.8674, 0.1835, 0.8661, 0.1854, 0.8662, 0.1854, 0.8675, 0.09255, 0.9063, 0.09284, 0.9045, 0.09336, 0.9041, 0.09377, 0.9063, 0.1805, 0.8638, 0.182, 0.8638, 0.1836, 0.8639, 0.1835, 0.8647, 0.1835, 0.8647, 0.1836, 0.8639, 0.185, 0.8639, 0.1866, 0.8641, 0.1121, 0.9332, 0.1121, 0.9341, 0.1106, 0.9341, 0.109, 0.9339, 0.1549, 0.8927, 0.157, 0.8931, 0.1567, 0.8947, 0.1546, 0.8947, 0.0541, 0.9001, 0.05213, 0.9009, 0.0517, 0.8996, 0.05364, 0.8986, 0.1141, 0.9319, 0.1151, 0.9341, 0.1121, 0.9332, 0.1121, 0.9318, 0.05486, 0.9021, 0.05268, 0.9025, 0.05213, 0.9009, 0.0541, 0.9001, 0.154, 0.8907, 0.1552, 0.8892, 0.1555, 0.8893, 0.1547, 0.8908, 0.1088, 0.9304, 0.1085, 0.9304, 0.1085, 0.9296, 0.1088, 0.9296, 0.1454, 0.9093, 0.1439, 0.9093, 0.1441, 0.9087, 0.1453, 0.9087, 0.1027, 0.9071, 0.1028, 0.9068, 0.1042, 0.9068, 0.1043, 0.9071, 0.1551, 0.8888, 0.1554, 0.8888, 0.1555, 0.8893, 0.1552, 0.8892, 0.1029, 0.9065, 0.1035, 0.9041, 0.104, 0.9041, 0.1042, 0.9065, 0.1441, 0.9087, 0.1445, 0.9067, 0.1451, 0.9067, 0.1453, 0.9087, 0.1082, 0.9305, 0.1063, 0.9314, 0.1061, 0.9311, 0.1082, 0.9298, 0.0826, 0.9066, 0.08222, 0.9041, 0.08289, 0.9045, 0.08317, 0.9066, 0.112, 0.939, 0.112, 0.9411, 0.1105, 0.9411, 0.1106, 0.939, 0.1839, 0.8595, 0.1841, 0.8576, 0.1855, 0.8577, 0.1854, 0.8596, 0.08551, 0.9064, 0.08576, 0.9045, 0.08644, 0.9041, 0.08609, 0.9064, 0.09377, 0.9063, 0.09336, 0.9041, 0.09404, 0.9045, 0.09435, 0.9063, 0.04932, 0.9032, 0.0478, 0.9033, 0.04718, 0.9029, 0.04887, 0.902, 0.1151, 0.9341, 0.1135, 0.9341, 0.1121, 0.9341, 0.1121, 0.9332, 0.04887, 0.902, 0.04718, 0.9029, 0.04741, 0.9022, 0.04873, 0.9015, 0.1023, 0.9108, 0.1023, 0.9094, 0.103, 0.9096, 0.103, 0.911, 0.1801, 0.8572, 0.1817, 0.8571, 0.1817, 0.8576, 0.1802, 0.8577, 0.1803, 0.8595, 0.1802, 0.8577, 0.1817, 0.8576, 0.1818, 0.8595, 0.1101, 0.9384, 0.1099, 0.9403, 0.1084, 0.9401, 0.1086, 0.9383, 0.1613, 0.8932, 0.163, 0.8937, 0.1633, 0.8944, 0.1612, 0.8938, 0.1612, 0.8938, 0.1633, 0.8944, 0.1628, 0.8949, 0.1609, 0.895, 0.1037, 0.9108, 0.1037, 0.9094, 0.1044, 0.9096, 0.1044, 0.9109, 0.1838, 0.8569, 0.1824, 0.8568, 0.1824, 0.8563, 0.1838, 0.8564, 0.1823, 0.859, 0.1824, 0.8568, 0.1838, 0.8569, 0.1838, 0.859, 0.07798, 0.9066, 0.07822, 0.9045, 0.07889, 0.9041, 0.07855, 0.9066, 0.07855, 0.9066, 0.07889, 0.9041, 0.07943, 0.9045, 0.07981, 0.9066, 0.08136, 0.9066, 0.08169, 0.9045, 0.08222, 0.9041, 0.0826, 0.9066, 0.1476, 0.9091, 0.1476, 0.9105, 0.1471, 0.9106, 0.1471, 0.9093, 0.1471, 0.9093, 0.1471, 0.9106, 0.1464, 0.9105, 0.1464, 0.9091, 0.09016, 0.9064, 0.0898, 0.9041, 0.09047, 0.9045, 0.09073, 0.9064, 0.08609, 0.9064, 0.08644, 0.9041, 0.08698, 0.9045, 0.08734, 0.9064, 0.1137, 0.9384, 0.1137, 0.9403, 0.1123, 0.9404, 0.1122, 0.9385, 0.08892, 0.9064, 0.08927, 0.9045, 0.0898, 0.9041, 0.09016, 0.9064, 0.1471, 0.9068, 0.1471, 0.9083, 0.1464, 0.9082, 0.1464, 0.9067, 0.1476, 0.9067, 0.1476, 0.9082, 0.1471, 0.9083, 0.1471, 0.9068, 0.1154, 0.9375, 0.1155, 0.939, 0.1139, 0.9391, 0.1138, 0.9376, 0.09679, 0.906, 0.09706, 0.9045, 0.09773, 0.9041, 0.09737, 0.906, 0.1855, 0.8605, 0.1856, 0.859, 0.1872, 0.8592, 0.187, 0.8607, 0.09737, 0.906, 0.09773, 0.9041, 0.09827, 0.9045, 0.09863, 0.906, 0.1587, 0.8933, 0.159, 0.8934, 0.1587, 0.8948, 0.1584, 0.8948, 0.1607, 0.8936, 0.161, 0.8937, 0.1607, 0.895, 0.1605, 0.895, 0.1089, 0.9357, 0.1104, 0.9359, 0.1103, 0.9365, 0.1088, 0.9363, 0.09382, 0.9068, 0.09382, 0.9065, 0.09439, 0.9067, 0.09443, 0.9083, 0.09388, 0.9086, 0.09387, 0.9083, 0.09439, 0.9067, 0.09382, 0.9065, 0.09435, 0.9063, 0.1804, 0.8621, 0.1804, 0.8618, 0.1819, 0.8617, 0.182, 0.862, 0.1803, 0.86, 0.1803, 0.8597, 0.1818, 0.8597, 0.1818, 0.8599, 0.1587, 0.8933, 0.1588, 0.8926, 0.159, 0.8934, 0.1612, 0.8938, 0.161, 0.8937, 0.1613, 0.8932, 0.09244, 0.9089, 0.09242, 0.9086, 0.09388, 0.9086, 0.09389, 0.9089, 0.09251, 0.9067, 0.09248, 0.9065, 0.09382, 0.9065, 0.09382, 0.9068, 0.08122, 0.9095, 0.08118, 0.9092, 0.08266, 0.9092, 0.08266, 0.9095, 0.08132, 0.9071, 0.08128, 0.9068, 0.08264, 0.9068, 0.08264, 0.9071, 0.07854, 0.9094, 0.07854, 0.9092, 0.08004, 0.9092, 0.08, 0.9094, 0.07852, 0.9071, 0.07852, 0.9068, 0.0799, 0.9068, 0.07986, 0.9071, 0.1106, 0.9361, 0.1121, 0.9362, 0.1121, 0.9367, 0.1106, 0.9367, 0.07855, 0.9066, 0.07852, 0.9068, 0.07798, 0.9066, 0.1822, 0.8618, 0.1822, 0.8615, 0.1837, 0.8616, 0.1836, 0.8618, 0.1823, 0.8594, 0.1823, 0.8592, 0.1837, 0.8592, 0.1837, 0.8595, 0.08322, 0.9089, 0.08266, 0.9092, 0.08266, 0.9089, 0.07798, 0.9066, 0.07852, 0.9068, 0.07795, 0.9071, 0.07795, 0.9071, 0.07852, 0.9068, 0.07852, 0.9071, 0.07788, 0.9094, 0.07797, 0.9089, 0.07854, 0.9092, 0.08875, 0.9089, 0.08871, 0.9087, 0.0902, 0.9087, 0.0902, 0.9089, 0.08887, 0.9068, 0.08883, 0.9066, 0.09019, 0.9066, 0.09019, 0.9068, 0.09076, 0.9085, 0.0902, 0.9087, 0.0902, 0.9085, 0.08609, 0.9064, 0.08605, 0.9066, 0.08551, 0.9064, 0.08606, 0.9089, 0.08606, 0.9087, 0.08756, 0.9087, 0.08752, 0.9089, 0.08605, 0.9068, 0.08605, 0.9066, 0.08743, 0.9066, 0.08739, 0.9068, 0.08606, 0.9087, 0.08549, 0.9085, 0.08606, 0.9085, 0.08551, 0.9064, 0.08605, 0.9066, 0.08548, 0.9068, 0.1137, 0.938, 0.1137, 0.9384, 0.1122, 0.9385, 0.1122, 0.9381, 0.08541, 0.9089, 0.08549, 0.9085, 0.08606, 0.9087, 0.1837, 0.862, 0.1837, 0.8618, 0.1852, 0.8619, 0.1852, 0.8621, 0.1839, 0.8599, 0.1839, 0.8597, 0.1853, 0.8598, 0.1853, 0.8601, 0.09733, 0.908, 0.09733, 0.9078, 0.09882, 0.9078, 0.09879, 0.908, 0.09734, 0.9063, 0.09734, 0.9062, 0.0987, 0.9062, 0.09867, 0.9063, 0.1852, 0.8624, 0.1852, 0.8623, 0.1868, 0.8624, 0.1868, 0.8626, 0.1854, 0.8608, 0.1854, 0.8606, 0.187, 0.8608, 0.187, 0.861, 0.09676, 0.9063, 0.09734, 0.9062, 0.09734, 0.9063, 0.04919, 0.9019, 0.04904, 0.9019, 0.04901, 0.9013, 0.1154, 0.9372, 0.1154, 0.9375, 0.1138, 0.9376, 0.1138, 0.9373, 0.09737, 0.906, 0.09734, 0.9062, 0.09679, 0.906, 0.04904, 0.9019, 0.04887, 0.902, 0.04873, 0.9015, 0.09667, 0.908, 0.09676, 0.9076, 0.09733, 0.9078, 0.05123, 0.9027, 0.05106, 0.9028, 0.05058, 0.9014, 0.05076, 0.9013, 0.04962, 0.9031, 0.04948, 0.9032, 0.04904, 0.9019, 0.04919, 0.9019, 0.09242, 0.9086, 0.09246, 0.9083, 0.09387, 0.9083, 0.09388, 0.9086, 0.1588, 0.8926, 0.1593, 0.8929, 0.159, 0.8934, 0.1804, 0.8618, 0.1804, 0.8615, 0.1819, 0.8614, 0.1819, 0.8617, 0.09456, 0.9089, 0.09388, 0.9086, 0.09443, 0.9083, 0.09389, 0.9089, 0.09388, 0.9086, 0.09456, 0.9089, 0.159, 0.8934, 0.1592, 0.8934, 0.159, 0.8948, 0.1587, 0.8948, 0.09241, 0.9104, 0.09244, 0.9089, 0.09389, 0.9089, 0.09393, 0.9104, 0.09393, 0.9104, 0.09389, 0.9089, 0.09456, 0.9089, 0.09517, 0.9104, 0.1805, 0.8636, 0.1804, 0.8621, 0.182, 0.862, 0.182, 0.8635, 0.1105, 0.9343, 0.1104, 0.9359, 0.1089, 0.9357, 0.109, 0.9342, 0.1574, 0.8919, 0.1588, 0.8926, 0.1587, 0.8933, 0.1572, 0.8931, 0.1572, 0.8931, 0.1587, 0.8933, 0.1584, 0.8948, 0.1569, 0.8946, 0.159, 0.8934, 0.1593, 0.8929, 0.1592, 0.8934, 0.161, 0.8937, 0.1612, 0.8938, 0.1609, 0.895, 0.1607, 0.895, 0.1102, 0.938, 0.1101, 0.9384, 0.1086, 0.9383, 0.1086, 0.9379, 0.09382, 0.9065, 0.09377, 0.9063, 0.09435, 0.9063, 0.1803, 0.8597, 0.1803, 0.8595, 0.1818, 0.8595, 0.1818, 0.8597, 0.1613, 0.8932, 0.161, 0.8937, 0.1609, 0.8931, 0.09248, 0.9065, 0.09255, 0.9063, 0.09377, 0.9063, 0.09382, 0.9065, 0.09246, 0.9083, 0.09251, 0.9067, 0.09382, 0.9068, 0.09387, 0.9083, 0.09387, 0.9083, 0.09382, 0.9068, 0.09439, 0.9067, 0.09443, 0.9083, 0.1804, 0.8615, 0.1803, 0.86, 0.1818, 0.8599, 0.1819, 0.8614, 0.1103, 0.9365, 0.1102, 0.938, 0.1086, 0.9379, 0.1088, 0.9363, 0.1593, 0.8929, 0.1609, 0.8931, 0.1607, 0.8936, 0.1592, 0.8934, 0.1592, 0.8934, 0.1607, 0.8936, 0.1605, 0.895, 0.159, 0.8948, 0.1609, 0.8931, 0.161, 0.8937, 0.1607, 0.8936, 0.08268, 0.9113, 0.08266, 0.9095, 0.08331, 0.9095, 0.08392, 0.9113, 0.1121, 0.9343, 0.1121, 0.9362, 0.1106, 0.9361, 0.1106, 0.9343, 0.1821, 0.8635, 0.1822, 0.8618, 0.1836, 0.8618, 0.1836, 0.8636, 0.07729, 0.9112, 0.07788, 0.9094, 0.07854, 0.9094, 0.07854, 0.9112, 0.07854, 0.9112, 0.07854, 0.9094, 0.08, 0.9094, 0.08009, 0.9112, 0.08115, 0.9113, 0.08122, 0.9095, 0.08266, 0.9095, 0.08268, 0.9113, 0.0832, 0.9071, 0.08264, 0.9068, 0.08317, 0.9066, 0.08264, 0.9071, 0.08264, 0.9068, 0.0832, 0.9071, 0.1822, 0.8615, 0.1822, 0.8612, 0.1837, 0.8613, 0.1837, 0.8616, 0.08331, 0.9095, 0.08266, 0.9092, 0.08322, 0.9089, 0.07854, 0.9092, 0.07853, 0.9089, 0.07997, 0.9089, 0.08004, 0.9092, 0.08118, 0.9092, 0.08124, 0.9089, 0.08266, 0.9089, 0.08266, 0.9092, 0.08266, 0.9089, 0.08264, 0.9071, 0.0832, 0.9071, 0.08322, 0.9089, 0.1121, 0.9367, 0.112, 0.9385, 0.1106, 0.9385, 0.1106, 0.9367, 0.1822, 0.8612, 0.1823, 0.8594, 0.1837, 0.8595, 0.1837, 0.8613, 0.07797, 0.9089, 0.07795, 0.9071, 0.07852, 0.9071, 0.07853, 0.9089, 0.07853, 0.9089, 0.07852, 0.9071, 0.07986, 0.9071, 0.07997, 0.9089, 0.08124, 0.9089, 0.08132, 0.9071, 0.08264, 0.9071, 0.08266, 0.9089, 0.08128, 0.9068, 0.08136, 0.9066, 0.0826, 0.9066, 0.08264, 0.9068, 0.07852, 0.9068, 0.07855, 0.9066, 0.07981, 0.9066, 0.0799, 0.9068, 0.112, 0.9385, 0.112, 0.939, 0.1106, 0.939, 0.1106, 0.9385, 0.1823, 0.8592, 0.1823, 0.859, 0.1838, 0.859, 0.1837, 0.8592, 0.08264, 0.9068, 0.0826, 0.9066, 0.08317, 0.9066, 0.07854, 0.9094, 0.07788, 0.9094, 0.07854, 0.9092, 0.07854, 0.9092, 0.07797, 0.9089, 0.07853, 0.9089, 0.08266, 0.9095, 0.08266, 0.9092, 0.08331, 0.9095, 0.1837, 0.8618, 0.1837, 0.8616, 0.1852, 0.8617, 0.1852, 0.8619, 0.09075, 0.9068, 0.09019, 0.9066, 0.09073, 0.9064, 0.09019, 0.9068, 0.09019, 0.9066, 0.09075, 0.9068, 0.08606, 0.9087, 0.08606, 0.9085, 0.0875, 0.9085, 0.08756, 0.9087, 0.09083, 0.9089, 0.0902, 0.9087, 0.09076, 0.9085, 0.08871, 0.9087, 0.08878, 0.9085, 0.0902, 0.9085, 0.0902, 0.9087, 0.1836, 0.8637, 0.1837, 0.862, 0.1852, 0.8621, 0.185, 0.8637, 0.08481, 0.9105, 0.08541, 0.9089, 0.08606, 0.9089, 0.08606, 0.9105, 0.0902, 0.9105, 0.0902, 0.9089, 0.09083, 0.9089, 0.09144, 0.9105, 0.08606, 0.9105, 0.08606, 0.9089, 0.08752, 0.9089, 0.08761, 0.9105, 0.1136, 0.9343, 0.1136, 0.936, 0.1122, 0.936, 0.1121, 0.9343, 0.08868, 0.9105, 0.08875, 0.9089, 0.0902, 0.9089, 0.0902, 0.9105, 0.1837, 0.8616, 0.1839, 0.8599, 0.1853, 0.8601, 0.1852, 0.8617, 0.08549, 0.9085, 0.08548, 0.9068, 0.08605, 0.9068, 0.08606, 0.9085, 0.0902, 0.9085, 0.09019, 0.9068, 0.09075, 0.9068, 0.09076, 0.9085, 0.08606, 0.9085, 0.08605, 0.9068, 0.08739, 0.9068, 0.0875, 0.9085, 0.1136, 0.9364, 0.1137, 0.938, 0.1122, 0.9381, 0.1122, 0.9364, 0.08878, 0.9085, 0.08887, 0.9068, 0.09019, 0.9068, 0.0902, 0.9085, 0.08883, 0.9066, 0.08892, 0.9064, 0.09016, 0.9064, 0.09019, 0.9066, 0.09019, 0.9066, 0.09016, 0.9064, 0.09073, 0.9064, 0.08605, 0.9066, 0.08609, 0.9064, 0.08734, 0.9064, 0.08743, 0.9066, 0.08548, 0.9068, 0.08605, 0.9066, 0.08605, 0.9068, 0.08606, 0.9089, 0.08541, 0.9089, 0.08606, 0.9087, 0.1839, 0.8597, 0.1839, 0.8595, 0.1854, 0.8596, 0.1853, 0.8598, 0.1122, 0.9364, 0.1122, 0.936, 0.1136, 0.936, 0.1136, 0.9364, 0.0902, 0.9089, 0.0902, 0.9087, 0.09083, 0.9089, 0.05247, 0.9024, 0.05123, 0.9027, 0.05076, 0.9013, 0.05198, 0.9009, 0.05198, 0.9009, 0.05076, 0.9013, 0.05055, 0.9007, 0.05157, 0.8998, 0.1151, 0.9342, 0.1152, 0.9356, 0.1137, 0.9357, 0.1136, 0.9343, 0.09607, 0.9093, 0.09667, 0.908, 0.09733, 0.908, 0.09732, 0.9093, 0.185, 0.8637, 0.1852, 0.8624, 0.1868, 0.8626, 0.1866, 0.8639, 0.09732, 0.9093, 0.09733, 0.908, 0.09879, 0.908, 0.09887, 0.9093, 0.05106, 0.9028, 0.05088, 0.9028, 0.05041, 0.9015, 0.05058, 0.9014, 0.09679, 0.906, 0.09734, 0.9062, 0.09676, 0.9063, 0.04901, 0.9013, 0.04904, 0.9019, 0.04873, 0.9015, 0.05055, 0.9007, 0.05058, 0.9014, 0.05023, 0.9009, 0.1852, 0.8623, 0.1853, 0.8621, 0.1868, 0.8623, 0.1868, 0.8624, 0.09733, 0.9078, 0.09733, 0.9076, 0.09877, 0.9076, 0.09882, 0.9078, 0.05088, 0.9028, 0.04962, 0.9031, 0.04919, 0.9019, 0.05041, 0.9015, 0.05041, 0.9015, 0.04919, 0.9019, 0.04901, 0.9013, 0.05023, 0.9009, 0.1153, 0.9359, 0.1154, 0.9372, 0.1138, 0.9373, 0.1137, 0.936, 0.09676, 0.9076, 0.09676, 0.9063, 0.09734, 0.9063, 0.09733, 0.9076, 0.1853, 0.8621, 0.1854, 0.8608, 0.187, 0.861, 0.1868, 0.8623, 0.09733, 0.9076, 0.09734, 0.9063, 0.09867, 0.9063, 0.09877, 0.9076, 0.09734, 0.9062, 0.09737, 0.906, 0.09863, 0.906, 0.0987, 0.9062, 0.1854, 0.8606, 0.1855, 0.8605, 0.187, 0.8607, 0.187, 0.8608, 0.1137, 0.9357, 0.1152, 0.9356, 0.1153, 0.9359, 0.1137, 0.936, 0.05023, 0.9009, 0.05058, 0.9014, 0.05041, 0.9015, 0.09733, 0.908, 0.09667, 0.908, 0.09733, 0.9078, 0.04948, 0.9032, 0.04932, 0.9032, 0.04887, 0.902, 0.04904, 0.9019, 0.09733, 0.9078, 0.09676, 0.9076, 0.09733, 0.9076, 0.05076, 0.9013, 0.05058, 0.9014, 0.05055, 0.9007, 0.1082, 0.9312, 0.1064, 0.9316, 0.1063, 0.9314, 0.1082, 0.9305, 0.1549, 0.8887, 0.1551, 0.8888, 0.1552, 0.8892, 0.155, 0.8891, 0.1529, 0.891, 0.153, 0.8908, 0.1538, 0.8909, 0.1537, 0.8912, 0.1546, 0.8913, 0.1538, 0.8909, 0.1547, 0.8908, 0.1533, 0.8906, 0.155, 0.8891, 0.1552, 0.8892, 0.154, 0.8907, 0.1834, 0.8687, 0.1834, 0.8674, 0.1854, 0.8675, 0.1853, 0.8688, 0.1122, 0.9292, 0.1121, 0.9305, 0.1102, 0.9305, 0.1102, 0.9292, 0.05732, 0.9013, 0.05609, 0.9017, 0.05535, 0.8997, 0.05659, 0.8993, 0.1141, 0.9293, 0.1141, 0.9306, 0.1121, 0.9305, 0.1122, 0.9292, 0.1814, 0.8686, 0.1815, 0.8673, 0.1834, 0.8674, 0.1834, 0.8687, 0.1523, 0.8922, 0.1536, 0.8925, 0.1533, 0.8945, 0.152, 0.8943, 0.05659, 0.8993, 0.05535, 0.8997, 0.05487, 0.8982, 0.0561, 0.8977, 0.1102, 0.9318, 0.1088, 0.9313, 0.1088, 0.9304, 0.1102, 0.9305, 0.1523, 0.8922, 0.1529, 0.891, 0.1537, 0.8912, 0.1536, 0.8925, 0.1023, 0.9087, 0.1027, 0.9071, 0.1043, 0.9071, 0.1047, 0.9087, 0.1536, 0.8925, 0.1537, 0.8912, 0.1546, 0.8913, 0.1549, 0.8927, 0.1102, 0.9305, 0.1088, 0.9304, 0.1088, 0.9296, 0.1102, 0.9292, 0.1433, 0.9105, 0.1439, 0.9093, 0.1454, 0.9093, 0.1456, 0.9105, 0.153, 0.8908, 0.1533, 0.8906, 0.154, 0.8907, 0.1538, 0.8909, 0.1537, 0.8912, 0.1538, 0.8909, 0.1546, 0.8913, 0.1085, 0.9304, 0.1082, 0.9305, 0.1082, 0.9298, 0.1085, 0.9296, 0.1088, 0.9313, 0.1085, 0.9304, 0.1088, 0.9304, 0.1028, 0.9068, 0.1029, 0.9065, 0.1042, 0.9065, 0.1042, 0.9068, 0.1082, 0.9312, 0.1085, 0.9304, 0.1088, 0.9313, 0.1547, 0.8908, 0.1538, 0.8909, 0.154, 0.8907, 0.1833, 0.8699, 0.1848, 0.8699, 0.1848, 0.8708, 0.1833, 0.8707, 0.1512, 0.8922, 0.1503, 0.892, 0.1507, 0.8902, 0.1515, 0.8904, 0.1509, 0.8942, 0.15, 0.8941, 0.1503, 0.892, 0.1512, 0.8922, 0.1819, 0.8698, 0.1833, 0.8699, 0.1833, 0.8707, 0.1818, 0.8707, 0.1099, 0.9155, 0.1124, 0.9155, 0.1122, 0.9272, 0.1107, 0.9271, 0.07049, 0.8978, 0.05933, 0.9007, 0.05856, 0.8987, 0.06925, 0.8945, 0.1124, 0.9155, 0.1149, 0.9156, 0.1138, 0.9272, 0.1122, 0.9272, 0.06925, 0.8945, 0.05856, 0.8987, 0.05805, 0.897, 0.06843, 0.8918, 0.157, 0.8931, 0.1572, 0.8931, 0.1569, 0.8946, 0.1567, 0.8947, 0.1572, 0.8918, 0.1574, 0.8919, 0.1572, 0.8931, 0.157, 0.8931, 0.1106, 0.9341, 0.1105, 0.9343, 0.109, 0.9342, 0.109, 0.9339, 0.1805, 0.8638, 0.1805, 0.8636, 0.182, 0.8635, 0.182, 0.8638, 0.09394, 0.9106, 0.09393, 0.9104, 0.09517, 0.9104, 0.09525, 0.9106, 0.09226, 0.9106, 0.09241, 0.9104, 0.09393, 0.9104, 0.09394, 0.9106, 0.081, 0.9115, 0.08115, 0.9113, 0.08268, 0.9113, 0.08268, 0.9115, 0.07854, 0.9114, 0.07854, 0.9112, 0.08009, 0.9112, 0.08025, 0.9114, 0.07722, 0.9114, 0.07729, 0.9112, 0.07854, 0.9112, 0.07854, 0.9114, 0.182, 0.8638, 0.1821, 0.8635, 0.1836, 0.8636, 0.1836, 0.8639, 0.1121, 0.9341, 0.1121, 0.9343, 0.1106, 0.9343, 0.1106, 0.9341, 0.08268, 0.9115, 0.08268, 0.9113, 0.08392, 0.9113, 0.08399, 0.9115, 0.08852, 0.9107, 0.08868, 0.9105, 0.0902, 0.9105, 0.0902, 0.9107, 0.1135, 0.9341, 0.1136, 0.9343, 0.1121, 0.9343, 0.1121, 0.9341, 0.08606, 0.9107, 0.08606, 0.9105, 0.08761, 0.9105, 0.08777, 0.9107, 0.0902, 0.9107, 0.0902, 0.9105, 0.09144, 0.9105, 0.09151, 0.9107, 0.08474, 0.9107, 0.08481, 0.9105, 0.08606, 0.9105, 0.08606, 0.9107, 0.1836, 0.8639, 0.1836, 0.8637, 0.185, 0.8637, 0.185, 0.8639, 0.09732, 0.9094, 0.09732, 0.9093, 0.09887, 0.9093, 0.09903, 0.9094, 0.185, 0.8639, 0.185, 0.8637, 0.1866, 0.8639, 0.1866, 0.8641, 0.096, 0.9094, 0.09607, 0.9093, 0.09732, 0.9093, 0.09732, 0.9094, 0.1151, 0.9341, 0.1151, 0.9342, 0.1136, 0.9343, 0.1135, 0.9341, 0.05213, 0.9009, 0.05198, 0.9009, 0.05157, 0.8998, 0.0517, 0.8996, 0.05268, 0.9025, 0.05247, 0.9024, 0.05198, 0.9009, 0.05213, 0.9009, 0.3191, 0.8491, 0.3159, 0.8506, 0.3169, 0.8409, 0.3183, 0.8404, 0.09499, 0.885, 0.09595, 0.8901, 0.09239, 0.8904, 0.09105, 0.8865, 0.08988, 0.8817, 0.09105, 0.8865, 0.08874, 0.8876, 0.08752, 0.8839, 0.1131, 0.8736, 0.1096, 0.873, 0.1112, 0.8631, 0.1143, 0.8636, 0.1199, 0.9024, 0.1227, 0.9023, 0.1235, 0.9122, 0.1209, 0.9124, 0.09189, 0.8739, 0.08868, 0.8754, 0.08636, 0.866, 0.0892, 0.8647, 0.1289, 0.9113, 0.1256, 0.9106, 0.1257, 0.9083, 0.1286, 0.9089, 0.3472, 0.852, 0.344, 0.8515, 0.3447, 0.8472, 0.3483, 0.8478, 0.1118, 0.8852, 0.1126, 0.8908, 0.1067, 0.8898, 0.1075, 0.8845, 0.3209, 0.8532, 0.3179, 0.8546, 0.3159, 0.8506, 0.3191, 0.8491, 0.3535, 0.9045, 0.356, 0.9043, 0.3562, 0.9088, 0.3539, 0.9089, 0.3006, 0.9001, 0.3002, 0.9001, 0.2979, 0.8943, 0.2993, 0.8943, 0.3483, 0.8478, 0.3447, 0.8472, 0.3459, 0.8403, 0.3475, 0.8398, 0.3815, 0.897, 0.3815, 0.9011, 0.3815, 0.897, 0.3556, 0.8284, 0.352, 0.8261, 0.3522, 0.8218, 0.3563, 0.8224, 0.1131, 0.8736, 0.1124, 0.8798, 0.1084, 0.8791, 0.1096, 0.873, 0.1199, 0.9024, 0.12, 0.8959, 0.1238, 0.8958, 0.1227, 0.9023, 0.09189, 0.8739, 0.09352, 0.8801, 0.08988, 0.8817, 0.08868, 0.8754, 0.1124, 0.8798, 0.1118, 0.8852, 0.1075, 0.8845, 0.1084, 0.8791, 0.1869, 0.9058, 0.182, 0.9047, 0.1821, 0.9031, 0.1849, 0.9031, 0.09352, 0.8801, 0.09499, 0.885, 0.09105, 0.8865, 0.08988, 0.8817, 0.1154, 0.8902, 0.1161, 0.8859, 0.1185, 0.8865, 0.1179, 0.8902, 0.1162, 0.9025, 0.1164, 0.896, 0.12, 0.8959, 0.1199, 0.9024, 0.4092, 0.8809, 0.4046, 0.8809, 0.4046, 0.8748, 0.4088, 0.8748, 0.3808, 0.9016, 0.3808, 0.897, 0.3808, 0.897, 0.2994, 0.9056, 0.2979, 0.9056, 0.3002, 0.9001, 0.3006, 0.9001, 0.3494, 0.9046, 0.3535, 0.9045, 0.3539, 0.9089, 0.3494, 0.909, 0.1307, 0.9116, 0.1289, 0.9113, 0.1286, 0.9089, 0.1309, 0.9093, 0.1162, 0.9025, 0.1199, 0.9024, 0.1209, 0.9124, 0.117, 0.9125, 0.1161, 0.8859, 0.1165, 0.8807, 0.1193, 0.8826, 0.1185, 0.8865, 0.1822, 0.9004, 0.1845, 0.901, 0.1849, 0.9031, 0.1821, 0.9031, 0.08797, 0.8879, 0.08874, 0.8876, 0.09, 0.8911, 0.08794, 0.8913, 0.07074, 0.9069, 0.06922, 0.9067, 0.07252, 0.9041, 0.07265, 0.9042, 0.0717, 0.9087, 0.07042, 0.909, 0.06922, 0.9067, 0.07074, 0.9069, 0.182, 0.9047, 0.1782, 0.9053, 0.1793, 0.9029, 0.1821, 0.9031, 0.07482, 0.9074, 0.0734, 0.9041, 0.07647, 0.9045, 0.07647, 0.9074, 0.09105, 0.8865, 0.09239, 0.8904, 0.09, 0.8911, 0.08874, 0.8876, 0.0734, 0.9121, 0.07482, 0.9074, 0.07647, 0.9074, 0.07647, 0.9102, 0.1721, 0.867, 0.1766, 0.8667, 0.1759, 0.8682, 0.1714, 0.8685, 0.0703, 0.839, 0.0677, 0.8401, 0.06664, 0.8387, 0.0706, 0.8373, 0.4046, 0.8809, 0.4017, 0.881, 0.4021, 0.8748, 0.4046, 0.8748, 0.3124, 0.8291, 0.3092, 0.8319, 0.3076, 0.8263, 0.3115, 0.8248, 0.315, 0.8289, 0.3124, 0.8291, 0.3115, 0.8248, 0.314, 0.8246, 0.4028, 0.8128, 0.408, 0.8125, 0.4086, 0.8168, 0.4039, 0.8171, 0.8836, 0.8524, 0.8843, 0.8572, 0.8789, 0.854, 0.8789, 0.8524, 0.8502, 0.9, 0.8516, 0.9043, 0.8516, 0.9093, 0.8504, 0.9082, 0.1747, 0.8874, 0.1715, 0.8874, 0.1714, 0.8858, 0.1753, 0.8859, 0.1766, 0.8667, 0.1776, 0.8667, 0.1785, 0.8681, 0.1759, 0.8682, 0.1247, 0.8355, 0.1216, 0.835, 0.1213, 0.8333, 0.1255, 0.834, 0.1715, 0.8874, 0.1696, 0.8874, 0.1686, 0.8859, 0.1714, 0.8858, 0.8502, 0.8949, 0.8574, 0.8954, 0.8558, 0.8991, 0.8516, 0.8992, 0.8514, 0.8919, 0.8556, 0.8919, 0.8574, 0.8954, 0.8502, 0.8949, 0.7874, 0.8119, 0.7834, 0.8133, 0.7809, 0.8058, 0.7848, 0.8044, 0.8581, 0.8927, 0.8599, 0.8946, 0.8599, 0.9011, 0.8581, 0.8986, 0.8921, 0.8605, 0.8882, 0.8605, 0.8882, 0.8524, 0.8922, 0.8524, 0.8927, 0.8429, 0.8953, 0.8428, 0.8957, 0.8508, 0.8932, 0.8509, 0.4053, 0.8687, 0.4032, 0.8687, 0.404, 0.8562, 0.4059, 0.8561, 0.3571, 0.8165, 0.3537, 0.8159, 0.356, 0.8038, 0.3591, 0.8043, 0.3106, 0.8191, 0.3089, 0.8194, 0.3047, 0.8078, 0.3062, 0.8076, 0.4088, 0.8687, 0.4053, 0.8687, 0.4059, 0.8561, 0.409, 0.8561, 0.3089, 0.8194, 0.3059, 0.8205, 0.3021, 0.8088, 0.3047, 0.8078, 0.4051, 0.8232, 0.41, 0.8229, 0.411, 0.8355, 0.4064, 0.8357, 0.8164, 0.9001, 0.8162, 0.902, 0.8146, 0.9021, 0.8148, 0.9003, 0.8162, 0.902, 0.8164, 0.9063, 0.8148, 0.9064, 0.8146, 0.9021, 0.8789, 0.85, 0.8803, 0.8499, 0.8804, 0.8516, 0.879, 0.8517, 0.8516, 0.9043, 0.8558, 0.9042, 0.8558, 0.9081, 0.8516, 0.9093, 0.8558, 0.9042, 0.8574, 0.9005, 0.8574, 0.9055, 0.8558, 0.9081, 0.8641, 0.8945, 0.8653, 0.8919, 0.8653, 0.9009, 0.8641, 0.9021, 0.8888, 0.8463, 0.8884, 0.8511, 0.8804, 0.8516, 0.8803, 0.8499, 0.8599, 0.8946, 0.8641, 0.8945, 0.8641, 0.9021, 0.8599, 0.9011, 0.8422, 0.8086, 0.8381, 0.808, 0.8384, 0.8044, 0.8426, 0.8051, 0.8927, 0.8429, 0.8932, 0.8509, 0.8884, 0.8511, 0.8888, 0.8463, 0.8882, 0.8431, 0.8927, 0.8429, 0.8888, 0.8463, 0.886, 0.8465, 0.8558, 0.8991, 0.8574, 0.8954, 0.8574, 0.9005, 0.8558, 0.9042, 0.8516, 0.8992, 0.8558, 0.8991, 0.8558, 0.9042, 0.8516, 0.9043, 0.8441, 0.8094, 0.8422, 0.8086, 0.8426, 0.8051, 0.8443, 0.8056, 0.8502, 0.8949, 0.8516, 0.8992, 0.8516, 0.9043, 0.8502, 0.9, 0.8882, 0.8524, 0.8882, 0.8605, 0.8843, 0.8572, 0.8836, 0.8524, 0.4036, 0.8188, 0.4088, 0.8185, 0.4089, 0.8201, 0.4044, 0.8204, 0.314, 0.8246, 0.3115, 0.8248, 0.3134, 0.8231, 0.3115, 0.8248, 0.3076, 0.8263, 0.3066, 0.8231, 0.3104, 0.8218, 0.4088, 0.8748, 0.4046, 0.8748, 0.4048, 0.8731, 0.3566, 0.8207, 0.3525, 0.8201, 0.3529, 0.8186, 0.3568, 0.8192, 0.4048, 0.8731, 0.4018, 0.8732, 0.4025, 0.8715, 0.4049, 0.8715, 0.4044, 0.8204, 0.4089, 0.8201, 0.41, 0.8229, 0.4051, 0.8232, 0.3104, 0.8218, 0.3066, 0.8231, 0.3059, 0.8205, 0.3089, 0.8194, 0.4089, 0.8715, 0.4049, 0.8715, 0.4053, 0.8687, 0.4088, 0.8687, 0.3128, 0.8216, 0.3104, 0.8218, 0.3089, 0.8194, 0.3106, 0.8191, 0.3568, 0.8192, 0.3529, 0.8186, 0.3537, 0.8159, 0.3571, 0.8165, 0.4049, 0.8715, 0.4025, 0.8715, 0.4032, 0.8687, 0.4053, 0.8687, 0.4023, 0.7991, 0.4086, 0.7987, 0.4086, 0.8073, 0.4026, 0.8077, 0.4086, 0.7987, 0.4133, 0.7986, 0.4116, 0.8072, 0.4086, 0.8073, 0.3169, 0.8409, 0.3159, 0.8506, 0.3113, 0.8393, 0.3141, 0.8335, 0.4052, 0.9014, 0.4029, 0.9014, 0.4012, 0.889, 0.4046, 0.8889, 0.4098, 0.9014, 0.4052, 0.9014, 0.4046, 0.8889, 0.4098, 0.889, 0.3519, 0.8486, 0.3491, 0.8393, 0.3509, 0.831, 0.3546, 0.8363, 0.4026, 0.8077, 0.4086, 0.8073, 0.408, 0.8125, 0.4028, 0.8128, 0.4086, 0.8073, 0.4116, 0.8072, 0.4105, 0.8124, 0.408, 0.8125, 0.3141, 0.8335, 0.3113, 0.8393, 0.3092, 0.8319, 0.3124, 0.8291, 0.4046, 0.8889, 0.4012, 0.889, 0.4017, 0.881, 0.4046, 0.8809, 0.4098, 0.889, 0.4046, 0.8889, 0.4046, 0.8809, 0.4092, 0.8809, 0.3546, 0.8363, 0.3509, 0.831, 0.352, 0.8261, 0.3556, 0.8284, 0.4046, 0.8748, 0.4021, 0.8748, 0.4018, 0.8732, 0.4048, 0.8731, 0.3563, 0.8224, 0.3522, 0.8218, 0.3525, 0.8201, 0.3566, 0.8207, 0.4049, 0.8715, 0.4089, 0.8715, 0.4048, 0.8731, 0.4089, 0.8715, 0.4088, 0.8748, 0.4048, 0.8731, 0.3115, 0.8248, 0.3104, 0.8218, 0.3134, 0.8231, 0.4039, 0.8171, 0.4086, 0.8168, 0.4088, 0.8185, 0.4036, 0.8188, 0.3104, 0.8218, 0.3128, 0.8216, 0.3134, 0.8231, 0.1869, 0.9058, 0.1872, 0.9094, 0.1819, 0.9076, 0.182, 0.9047, 0.3009, 0.9055, 0.2994, 0.9056, 0.3006, 0.9001, 0.3009, 0.9001, 0.09735, 0.8788, 0.09907, 0.8837, 0.09499, 0.885, 0.09352, 0.8801, 0.1165, 0.8807, 0.1161, 0.8859, 0.1118, 0.8852, 0.1124, 0.8798, 0.09536, 0.8729, 0.09735, 0.8788, 0.09352, 0.8801, 0.09189, 0.8739, 0.1167, 0.8743, 0.1165, 0.8807, 0.1124, 0.8798, 0.1131, 0.8736, 0.3519, 0.8486, 0.3483, 0.8478, 0.3475, 0.8398, 0.3491, 0.8393, 0.3009, 0.9001, 0.3006, 0.9001, 0.2993, 0.8943, 0.3008, 0.8944, 0.324, 0.8521, 0.3209, 0.8532, 0.3191, 0.8491, 0.3224, 0.8478, 0.1161, 0.8859, 0.1154, 0.8902, 0.1126, 0.8908, 0.1118, 0.8852, 0.3505, 0.8528, 0.3472, 0.852, 0.3483, 0.8478, 0.3519, 0.8486, 0.182, 0.9047, 0.1819, 0.9076, 0.1781, 0.9081, 0.1782, 0.9053, 0.09536, 0.8729, 0.09189, 0.8739, 0.0892, 0.8647, 0.09219, 0.8637, 0.1167, 0.8743, 0.1131, 0.8736, 0.1143, 0.8636, 0.1175, 0.8643, 0.09907, 0.8837, 0.1007, 0.8884, 0.09595, 0.8901, 0.09499, 0.885, 0.3224, 0.8478, 0.3191, 0.8491, 0.3183, 0.8404, 0.3197, 0.8399, 0.05933, 0.9073, 0.05727, 0.9089, 0.057, 0.9083, 0.05883, 0.9065, 0.05059, 0.9081, 0.05059, 0.9109, 0.05048, 0.9117, 0.04788, 0.9049, 0.05238, 0.9088, 0.05238, 0.9109, 0.05059, 0.9109, 0.05059, 0.9081, 0.05238, 0.9055, 0.05238, 0.9088, 0.05059, 0.9081, 0.05059, 0.9052, 0.1064, 0.8923, 0.1091, 0.8928, 0.1086, 0.895, 0.1061, 0.8941, 0.09901, 0.8916, 0.1015, 0.8907, 0.102, 0.8923, 0.09988, 0.8936, 0.09595, 0.8901, 0.1007, 0.8884, 0.1015, 0.8907, 0.09901, 0.8916, 0.1067, 0.8898, 0.1126, 0.8908, 0.1091, 0.8928, 0.1064, 0.8923, 0.05466, 0.9046, 0.05466, 0.9095, 0.05238, 0.9088, 0.05238, 0.9055, 0.05466, 0.9095, 0.05466, 0.9132, 0.05238, 0.9109, 0.05238, 0.9088, 0.1781, 0.9081, 0.1819, 0.9076, 0.1825, 0.9111, 0.1803, 0.9116, 0.1819, 0.9076, 0.1872, 0.9094, 0.1859, 0.9119, 0.1825, 0.9111, 0.09988, 0.8936, 0.102, 0.8923, 0.103, 0.8952, 0.1013, 0.8959, 0.05059, 0.9052, 0.05059, 0.9081, 0.04788, 0.9049, 0.04718, 0.9041, 0.5804, 0.8448, 0.5772, 0.844, 0.5777, 0.8422, 0.581, 0.843, 0.5551, 0.8441, 0.5521, 0.8452, 0.5513, 0.8434, 0.5544, 0.8423, 0.5799, 0.8929, 0.5838, 0.8928, 0.584, 0.8947, 0.5799, 0.8948, 0.5838, 0.8928, 0.5864, 0.8927, 0.5865, 0.8946, 0.584, 0.8947, 0.5521, 0.8452, 0.5493, 0.8465, 0.5484, 0.8448, 0.5513, 0.8434, 0.5772, 0.844, 0.5741, 0.8435, 0.5744, 0.8417, 0.5777, 0.8422])
me_cube_003.materials.append(mat_zombiematerial)
me_cube_003.use_remesh_fix_poles = True
me_cube_003.use_remesh_preserve_attributes = False
me_cube_003.update()
arm_armature = bpy.data.armatures.new('Armature')  # bones are not reproduced

# ---- objects
ob_zombiemodel = bpy.data.objects.new('ZombieModel', me_cube_003)
ob_zombiearmature = bpy.data.objects.new('ZombieArmature', arm_armature)

# ---- transforms, parenting, visibility, modifiers, constraints
ob_zombiemodel.parent = ob_zombiearmature
ob_zombiemodel.location = (0.0, 0.0, 0.0)
_vg = ob_zombiemodel.vertex_groups.new(name='Spine1')
for _i, _w in zip([339, 340, 341, 342, 343, 345, 347, 349, 351, 352, 353, 354, 355, 356, 357, 358, 362, 367, 369, 371, 372, 373, 374, 439, 452, 453, 455, 456, 457, 459, 460, 461, 466, 480, 481, 482, 483, 484, 485, 486], [0.8086, 0.802, 0.7475, 0.5795, 0.07474, 0.1024, 0.1113, 0.01691, 0.2185, 0.7441, 0.8279, 0.6065, 0.08928, 0.1935, 0.3068, 0.1724, 0.002908, 0.09534, 0.6989, 0.2577, 0.12, 0.06153, 0.2577, 0.05082, 0.8028, 0.5911, 0.04516, 0.134, 0.1051, 0.647, 0.7765, 0.2197, 0.08688, 0.6882, 0.8233, 0.8552, 0.7009, 0.6648, 0.8002, 0.7758]): _vg.add([_i], _w, 'REPLACE')
_vg = ob_zombiemodel.vertex_groups.new(name='Spine2')
for _i, _w in zip([339, 340, 341, 342, 343, 345, 347, 349, 353, 354, 359, 360, 361, 362, 364, 365, 366, 367, 369, 375, 379, 381, 382, 452, 453, 455, 457, 460, 462, 463, 464, 465, 480, 481, 482, 483, 484, 485, 486], [0.105, 0.1807, 0.1271, 0.3663, 0.7675, 0.6868, 0.6918, 0.9274, 0.0118, 0.01896, 0.1304, 0.215, 0.4847, 0.1684, 0.02466, 0.1051, 0.01655, 0.702, 0.187, 0.1388, 0.05065, 0.06865, 0.05514, 0.104, 0.3885, 0.874, 0.7001, 0.02616, 0.4449, 0.1556, 0.07365, 0.003342, 0.07621, 0.0626, 0.1056, 0.1812, 0.1116, 0.06064, 0.1703]): _vg.add([_i], _w, 'REPLACE')
_vg = ob_zombiemodel.vertex_groups.new(name='Spine3')
for _i, _w in zip([343, 345, 347, 349, 350, 359, 360, 361, 362, 364, 365, 366, 367, 375, 379, 381, 455, 457, 458, 462, 463, 464, 465], [0.01233, 0.04494, 0.09996, 0.005113, 0.09769, 0.1134, 0.1043, 0.4485, 0.4807, 0.02832, 0.5194, 0.09308, 0.009676, 0.042, 0.02138, 0.01508, 0.02238, 0.08388, 0.005146, 0.3746, 0.4222, 0.1392, 0.06873]): _vg.add([_i], _w, 'REPLACE')
_vg = ob_zombiemodel.vertex_groups.new(name='Neck')
for _i, _w in zip([0, 3, 4, 6, 8, 10, 12, 17, 18, 20, 21, 22, 23, 24, 25, 28, 29, 30, 31, 32, 33, 34, 35, 37, 344, 346, 347, 348, 350, 362, 363, 365, 366, 368, 370, 376, 383, 454, 458, 463, 464, 465, 467, 468, 469, 470, 471, 472, 473, 474, 475, 476, 477, 478, 479], [0.7077, 0.1181, 0.1754, 0.06818, 0.2225, 0.2901, 0.007526, 0.004373, 0.0808, 0.05735, 0.2513, 0.3892, 0.1509, 0.2044, 0.539, 0.4911, 0.08336, 0.05123, 0.02441, 0.03314, 0.004629, 0.4096, 0.279, 0.06796, 0.06943, 0.1078, 0.007044, 0.8391, 0.7096, 0.1552, 0.04066, 0.1412, 0.6462, 0.06328, 0.955, 0.007643, 0.01485, 0.323, 0.1767, 0.0704, 0.05917, 0.1691, 0.1844, 0.5592, 0.7473, 0.91, 0.8778, 0.7681, 0.656, 0.7603, 0.7465, 0.7884, 0.8709, 0.9625, 0.9363]): _vg.add([_i], _w, 'REPLACE')
_vg = ob_zombiemodel.vertex_groups.new(name='Head')
for _i, _w in zip([0, 1, 2, 3, 4, 5, 6, 7, 8, 9, 10, 11, 12, 13, 14, 15, 16, 17, 18, 19, 20, 21, 22, 23, 24, 25, 26, 27, 28, 29, 30, 31, 32, 33, 34, 35, 36, 37, 38, 468, 469, 470, 471, 472, 473, 474, 475, 476, 477, 478, 479], [0.2505, 0.9975, 0.9916, 0.8742, 0.8112, 0.9809, 0.9303, 0.9827, 0.7808, 0.9765, 0.6903, 0.9853, 0.9696, 0.9963, 0.9904, 0.9881, 0.9822, 0.9721, 0.9159, 0.9902, 0.9384, 0.7302, 0.6175, 0.8479, 0.7793, 0.4146, 0.9876, 0.9981, 0.4778, 0.9108, 0.949, 0.9625, 0.9555, 0.9717, 0.5583, 0.7047, 0.9967, 0.9271, 0.9914, 0.3923, 0.2176, 0.08365, 0.1131, 0.2005, 0.3033, 0.07974, 0.08685, 0.05375, 0.06359, 0.0008363, 0.01843]): _vg.add([_i], _w, 'REPLACE')
_vg = ob_zombiemodel.vertex_groups.new(name='Shoulder.L')
for _i, _w in zip([0, 25, 34, 43, 44, 45, 46, 56, 61, 62, 71, 72, 80, 81, 343, 344, 345, 346, 347, 348, 350, 359, 360, 361, 362, 363, 364, 365, 366, 367, 368, 375, 376, 377, 378, 379, 380, 381, 382, 383, 454, 455, 457, 458, 462, 463, 464, 465, 467, 468, 469, 472, 473, 474, 475, 476, 477], [0.01227, 0.02789, 0.002545, 0.1947, 0.7455, 0.167, 0.3543, 0.01643, 0.2947, 0.3945, 0.12, 0.7394, 0.07744, 0.03972, 0.1041, 0.7882, 0.1311, 0.7809, 0.05541, 0.1169, 0.142, 0.6657, 0.5759, 0.04101, 0.158, 0.8155, 0.7749, 0.2195, 0.2115, 0.1415, 0.7927, 0.7102, 0.7089, 0.687, 0.6618, 0.7593, 0.576, 0.5946, 0.7519, 0.6769, 0.6104, 0.01877, 0.07735, 0.7283, 0.1502, 0.3084, 0.6964, 0.7061, 0.7435, 0.0321, 0.001959, 0.007464, 0.02375, 0.1459, 0.1419, 0.1448, 0.03898]): _vg.add([_i], _w, 'REPLACE')
_vg = ob_zombiemodel.vertex_groups.new(name='UpperArm.L')
for _i, _w in zip([43, 44, 45, 46, 47, 48, 49, 50, 51, 52, 53, 54, 55, 56, 57, 58, 61, 62, 63, 64, 65, 66, 67, 68, 71, 72, 73, 74, 75, 76, 77, 78, 80, 81, 82, 83, 84, 85, 86, 87, 88, 89, 90, 91, 92, 344, 346, 359, 360, 363, 364, 368, 375, 376, 377, 378, 379, 380, 381, 382, 383, 454, 458, 464, 467], [0.7943, 0.2185, 0.8228, 0.612, 0.9193, 0.1853, 0.184, 0.9144, 0.2289, 0.9589, 0.9556, 0.232, 0.9776, 0.9637, 0.7914, 0.7832, 0.6871, 0.5878, 0.9632, 0.4404, 0.1668, 0.8894, 0.9663, 0.8271, 0.8731, 0.2343, 0.9489, 0.199, 0.1936, 0.9561, 0.7835, 0.7769, 0.9175, 0.9511, 0.9654, 0.9746, 0.9871, 0.0481, 0.05369, 0.05012, 0.05142, 0.05183, 0.08089, 0.02991, 0.03399, 0.1103, 0.08947, 0.0432, 0.08434, 0.09392, 0.1247, 0.1313, 0.07967, 0.2549, 0.2763, 0.3103, 0.1378, 0.3924, 0.2948, 0.1609, 0.2821, 0.005978, 0.02788, 0.004822, 0.03669]): _vg.add([_i], _w, 'REPLACE')
_vg = ob_zombiemodel.vertex_groups.new(name='LowerArm.L')
for _i, _w in zip([39, 40, 41, 42, 47, 48, 49, 50, 51, 52, 53, 54, 57, 58, 59, 60, 63, 64, 65, 66, 68, 69, 70, 73, 74, 75, 76, 77, 78, 85, 86, 87, 88, 89, 90, 91, 92, 93, 94, 95, 96, 97, 98, 99, 100, 103, 104, 118, 119, 193, 194, 289, 290, 291, 292, 309, 310, 311, 312, 313, 314], [0.4464, 0.6927, 0.5454, 0.42, 0.07924, 0.8131, 0.8141, 0.08274, 0.77, 0.02891, 0.03412, 0.7671, 0.2079, 0.2159, 0.4579, 0.4058, 0.01869, 0.5588, 0.8309, 0.1076, 0.172, 0.5307, 0.5458, 0.04808, 0.7998, 0.8054, 0.03787, 0.216, 0.2222, 0.9473, 0.9439, 0.9453, 0.9455, 0.9429, 0.9161, 0.9574, 0.9552, 0.1673, 0.1798, 0.1993, 0.2574, 0.1778, 0.09152, 0.08867, 0.1943, 0.01501, 0.01159, 0.9339, 0.9152, 0.04897, 0.06198, 0.09282, 0.08303, 0.05108, 0.06907, 0.8968, 0.9263, 0.8854, 0.8971, 0.88, 0.9256]): _vg.add([_i], _w, 'REPLACE')
_vg = ob_zombiemodel.vertex_groups.new(name='Palm.L')
for _i, _w in zip([39, 40, 41, 42, 59, 60, 69, 70, 79, 93, 94, 95, 96, 97, 98, 99, 100, 101, 102, 103, 104, 105, 106, 107, 108, 109, 110, 111, 112, 115, 118, 119, 124, 125, 127, 128, 129, 131, 132, 193, 194, 199, 200, 289, 290, 291, 292, 309, 310, 311, 312, 313, 314, 317, 318, 321, 324, 325, 327, 328, 331, 332, 333, 334, 335, 336, 337], [0.5336, 0.2827, 0.3279, 0.3437, 0.522, 0.3376, 0.4413, 0.4163, 0.7463, 0.7519, 0.7701, 0.7482, 0.6884, 0.6965, 0.1211, 0.08652, 0.2512, 0.2357, 0.7193, 0.6919, 0.7478, 0.7399, 0.1421, 0.06559, 0.5184, 0.06669, 0.05225, 0.09944, 0.5589, 0.03791, 0.05891, 0.0611, 0.05635, 0.05353, 0.1032, 0.136, 0.0918, 0.02776, 0.0268, 0.8146, 0.2878, 0.03329, 0.07533, 0.7994, 0.7966, 0.7719, 0.8204, 0.09718, 0.06535, 0.07134, 0.09674, 0.07074, 0.06081, 0.004068, 0.06083, 0.09428, 0.06699, 0.02101, 0.09797, 0.02369, 0.01993, 0.07636, 0.01962, 0.04781, 0.02447, 0.0797, 0.0802]): _vg.add([_i], _w, 'REPLACE')
_vg = ob_zombiemodel.vertex_groups.new(name='Pinky1.L')
for _i, _w in zip([95, 101, 102, 103, 104, 109, 110, 111, 112, 124, 125, 126, 127, 128, 183, 184, 189, 190, 195, 196, 197, 198, 201, 203, 204, 255, 256, 269, 270, 271, 272, 273, 274, 275, 276, 277, 278, 279, 280, 281, 282, 283, 287, 288, 289, 290, 292, 321, 327, 328, 329, 331, 332, 333, 334, 335, 336, 337, 338], [0.02174, 0.0414, 0.1741, 0.2375, 0.1355, 0.8004, 0.911, 0.7868, 0.03035, 0.01584, 0.3786, 0.4553, 0.4166, 0.05661, 0.6574, 0.6749, 0.6163, 0.7335, 0.007501, 0.5627, 0.04491, 0.5349, 0.5601, 0.03898, 0.502, 0.01758, 0.0224, 0.6404, 0.7381, 0.334, 0.3307, 0.3818, 0.3208, 0.3078, 0.3572, 0.05406, 0.0497, 0.02628, 0.03832, 0.06662, 0.06198, 0.003114, 0.01597, 0.01227, 0.05347, 0.09368, 0.0637, 0.0251, 0.05921, 0.01756, 0.2363, 0.2513, 0.3077, 0.9165, 0.8146, 0.5301, 0.7948, 0.5171, 0.6593]): _vg.add([_i], _w, 'REPLACE')
_vg = ob_zombiemodel.vertex_groups.new(name='Pinky2.L')
for _i, _w in zip([109, 111, 125, 127, 152, 153, 154, 156, 183, 184, 189, 190, 195, 196, 197, 198, 201, 202, 203, 204, 269, 270, 271, 272, 273, 274, 275, 276, 277, 278, 279, 280, 281, 282, 283, 284, 285, 286, 287, 288, 333, 334, 335, 336, 337, 338], [0.02456, 0.02493, 0.01378, 0.0004086, 0.05186, 0.1439, 0.08677, 0.0647, 0.2964, 0.2736, 0.2926, 0.239, 0.4928, 0.4022, 0.7379, 0.4187, 0.3919, 0.5027, 0.7458, 0.4212, 0.2652, 0.2104, 0.5993, 0.623, 0.5694, 0.5965, 0.6411, 0.5755, 0.6031, 0.606, 0.6826, 0.664, 0.7694, 0.7785, 0.3211, 0.3076, 0.2813, 0.2857, 0.7222, 0.7351, 0.01412, 0.05516, 0.05001, 0.05019, 0.03233, 0.005293]): _vg.add([_i], _w, 'REPLACE')
_vg = ob_zombiemodel.vertex_groups.new(name='Pinky3.L')
for _i, _w in zip([151, 152, 153, 154, 155, 156, 195, 196, 197, 202, 203, 271, 272, 273, 274, 275, 276, 277, 278, 279, 280, 281, 282, 283, 284, 285, 286, 287, 288], [0.981, 0.9443, 0.8491, 0.9091, 0.9753, 0.9304, 0.4776, 0.00281, 0.2124, 0.4717, 0.2055, 0.0533, 0.02969, 0.01439, 0.05238, 0.01863, 0.01106, 0.3406, 0.3399, 0.2768, 0.2906, 0.1608, 0.1536, 0.6513, 0.6676, 0.7031, 0.6971, 0.2432, 0.2309]): _vg.add([_i], _w, 'REPLACE')
_vg = ob_zombiemodel.vertex_groups.new(name='Ring1.L')
for _i, _w in zip([79, 101, 102, 104, 105, 108, 109, 111, 112, 124, 125, 126, 127, 128, 129, 131, 132, 166, 169, 170, 171, 172, 181, 185, 186, 187, 188, 189, 192, 193, 204, 249, 250, 251, 252, 253, 254, 255, 256, 257, 259, 260, 261, 269, 270, 276, 316, 318, 321, 322, 323, 324, 325, 327, 328, 329, 330, 331, 332, 334, 335, 336, 337, 338], [0.1202, 0.4548, 0.03547, 0.009018, 0.03453, 0.04744, 0.07993, 0.07594, 0.1484, 0.3339, 0.434, 0.4867, 0.2913, 0.4493, 0.06442, 0.1239, 0.465, 0.01317, 0.3224, 0.2683, 0.2298, 0.3095, 0.5002, 0.4788, 0.003503, 0.002436, 0.5115, 0.05668, 0.4909, 0.009, 0.03139, 0.2721, 0.2408, 0.6797, 0.6564, 0.7258, 0.7638, 0.631, 0.6698, 0.006273, 0.03074, 0.01152, 0.02951, 0.03419, 0.01805, 0.004859, 0.07374, 0.03747, 0.3164, 0.2098, 0.08312, 0.06425, 0.2145, 0.5544, 0.5407, 0.7079, 0.7214, 0.5856, 0.4501, 0.06631, 0.3127, 0.06756, 0.2375, 0.282]): _vg.add([_i], _w, 'REPLACE')
_vg = ob_zombiemodel.vertex_groups.new(name='Ring2.L')
for _i, _w in zip([145, 146, 148, 149, 169, 170, 171, 172, 181, 182, 185, 186, 187, 188, 191, 192, 249, 250, 251, 252, 253, 254, 255, 256, 257, 258, 259, 260, 261, 262, 263, 264, 265, 266, 267, 268, 327, 328, 331, 332], [0.01659, 0.1092, 0.01705, 0.01841, 0.6234, 0.685, 0.7434, 0.6503, 0.4771, 0.4963, 0.4736, 0.8055, 0.5582, 0.4288, 0.5828, 0.4822, 0.6788, 0.731, 0.258, 0.2742, 0.2396, 0.2086, 0.3079, 0.2607, 0.6926, 0.7581, 0.8392, 0.6962, 0.7161, 0.7799, 0.1962, 0.7475, 0.2886, 0.2505, 0.3544, 0.2668, 0.01617, 0.01533, 0.03082, 0.01248]): _vg.add([_i], _w, 'REPLACE')
_vg = ob_zombiemodel.vertex_groups.new(name='Ring3.L')
for _i, _w in zip([145, 146, 147, 148, 149, 150, 169, 170, 182, 186, 187, 191, 249, 257, 258, 259, 260, 261, 262, 263, 264, 265, 266, 267, 268], [0.9655, 0.8883, 0.9948, 0.9653, 0.9645, 0.9947, 0.01072, 0.007417, 0.4932, 0.1659, 0.4137, 0.4019, 0.006587, 0.2775, 0.2214, 0.1175, 0.2709, 0.2413, 0.1953, 0.7984, 0.2356, 0.6994, 0.7398, 0.6295, 0.726]): _vg.add([_i], _w, 'REPLACE')
_vg = ob_zombiemodel.vertex_groups.new(name='Middle1.L')
for _i, _w in zip([79, 101, 105, 108, 112, 113, 115, 124, 125, 127, 128, 129, 130, 131, 132, 158, 166, 174, 175, 178, 179, 188, 212, 214, 227, 228, 229, 230, 231, 232, 233, 234, 235, 236, 238, 242, 252, 315, 316, 317, 318, 319, 321, 322, 323, 324, 325, 326, 327, 328, 330, 331, 332, 335, 337], [0.04351, 0.1719, 0.02111, 0.007383, 0.1359, 0.09067, 0.064, 0.477, 0.05917, 0.1093, 0.2546, 0.3689, 0.4524, 0.31, 0.4595, 0.787, 0.7134, 0.4865, 0.4818, 0.5219, 0.493, 0.001325, 0.01029, 0.02433, 0.6944, 0.7125, 0.6882, 0.7872, 0.2362, 0.2252, 0.1938, 0.2746, 0.2927, 0.201, 0.00886, 0.01327, 0.02616, 0.2182, 0.2043, 0.04697, 0.2704, 0.07743, 0.4452, 0.7352, 0.5386, 0.509, 0.6329, 0.7015, 0.1956, 0.3042, 0.2192, 0.05193, 0.08664, 0.02838, 0.08072]): _vg.add([_i], _w, 'REPLACE')
_vg = ob_zombiemodel.vertex_groups.new(name='Middle2.L')
for _i, _w in zip([140, 144, 158, 166, 173, 174, 175, 176, 177, 178, 179, 180, 227, 228, 229, 230, 231, 232, 233, 234, 235, 236, 237, 238, 239, 240, 241, 242, 243, 244, 245, 246, 247, 248, 323, 324, 325], [0.004765, 0.01761, 0.1864, 0.2261, 0.4861, 0.4948, 0.4754, 0.4771, 0.5229, 0.4251, 0.487, 0.4926, 0.2406, 0.2255, 0.26, 0.185, 0.724, 0.737, 0.7836, 0.68, 0.6591, 0.7751, 0.7166, 0.6902, 0.7709, 0.716, 0.7712, 0.7107, 0.2293, 0.2645, 0.1838, 0.2386, 0.1675, 0.2886, 0.005365, 0.003465, 0.01082]): _vg.add([_i], _w, 'REPLACE')
_vg = ob_zombiemodel.vertex_groups.new(name='Middle3.L')
for _i, _w in zip([139, 140, 141, 142, 143, 144, 173, 176, 177, 180, 234, 235, 237, 238, 239, 240, 241, 242, 243, 244, 245, 246, 247, 248], [0.9794, 0.9718, 0.9973, 0.9775, 0.9976, 0.965, 0.5061, 0.505, 0.4562, 0.4992, 0.01302, 0.01002, 0.2602, 0.2789, 0.2124, 0.2615, 0.2131, 0.2558, 0.7641, 0.7258, 0.8122, 0.7546, 0.829, 0.7003]): _vg.add([_i], _w, 'REPLACE')
_vg = ob_zombiemodel.vertex_groups.new(name='Index1.L')
for _i, _w in zip([101, 106, 107, 108, 112, 113, 114, 115, 124, 128, 129, 130, 131, 160, 161, 162, 163, 164, 167, 194, 199, 205, 206, 207, 208, 209, 210, 211, 212, 213, 214, 215, 216, 221, 222, 225, 226, 227, 228, 315, 316, 317, 318, 319, 320, 321, 323, 324, 325, 326, 327, 328], [0.02312, 0.1148, 0.1619, 0.1363, 0.04024, 0.7731, 0.9173, 0.842, 0.05006, 0.03473, 0.3886, 0.5001, 0.4554, 0.4882, 0.002167, 0.48, 0.002839, 0.5507, 0.3928, 0.03455, 0.007804, 0.224, 0.1963, 0.2719, 0.3049, 0.2288, 0.1817, 0.7786, 0.6789, 0.7309, 0.7092, 0.7235, 0.7555, 0.006321, 0.006597, 0.02812, 0.03293, 0.01983, 0.01338, 0.7369, 0.6262, 0.8623, 0.5419, 0.7986, 0.9301, 0.04469, 0.2891, 0.2804, 0.04132, 0.2503, 0.009362, 0.009313]): _vg.add([_i], _w, 'REPLACE')
_vg = ob_zombiemodel.vertex_groups.new(name='Index2.L')
for _i, _w in zip([134, 135, 136, 138, 157, 159, 160, 161, 162, 163, 164, 165, 167, 168, 205, 206, 207, 208, 209, 210, 211, 212, 213, 214, 215, 216, 217, 218, 219, 220, 221, 222, 223, 224, 225, 226, 316, 317, 318, 319], [0.009988, 0.02779, 0.01152, 0.04828, 0.2556, 0.57, 0.4896, 0.5255, 0.471, 0.4764, 0.408, 0.273, 0.5854, 0.4953, 0.7286, 0.7747, 0.6727, 0.6404, 0.7253, 0.7845, 0.1895, 0.2595, 0.2343, 0.2265, 0.2387, 0.2295, 0.212, 0.2113, 0.3092, 0.2885, 0.6867, 0.6737, 0.7182, 0.7635, 0.6767, 0.6456, 0.02112, 0.02374, 0.01598, 0.02206]): _vg.add([_i], _w, 'REPLACE')
_vg = ob_zombiemodel.vertex_groups.new(name='Index3.L')
for _i, _w in zip([133, 134, 135, 136, 137, 138, 157, 159, 161, 163, 164, 165, 168, 205, 207, 208, 209, 210, 217, 218, 219, 220, 221, 222, 223, 224, 225, 226], [0.9931, 0.9686, 0.9596, 0.9682, 0.993, 0.9484, 0.7344, 0.4163, 0.4472, 0.4965, 0.00801, 0.7162, 0.4924, 0.01749, 0.0331, 0.04487, 0.02623, 0.01089, 0.7814, 0.7825, 0.6751, 0.6957, 0.2835, 0.297, 0.2603, 0.2147, 0.2823, 0.3119]): _vg.add([_i], _w, 'REPLACE')
_vg = ob_zombiemodel.vertex_groups.new(name='Thumb1.L')
for _i, _w in zip([41, 42, 60, 70, 79, 93, 97, 98, 99, 100, 105, 106, 107, 108, 112, 113, 114, 115, 116, 117, 129, 193, 194, 199, 200, 289, 291, 293, 294, 297, 298, 299, 300, 301, 302, 303, 306, 311, 313, 319], [0.1138, 0.2009, 0.2136, 0.009507, 0.02465, 0.05932, 0.09879, 0.6703, 0.6755, 0.5088, 0.1182, 0.5627, 0.607, 0.2165, 0.02242, 0.08755, 0.03557, 0.01908, 0.05442, 0.04369, 0.002096, 0.07255, 0.5541, 0.7748, 0.7936, 0.005393, 0.1251, 0.02284, 0.01961, 0.1015, 0.1193, 0.1011, 0.09005, 0.07417, 0.07966, 0.005921, 0.00266, 0.02129, 0.03055, 0.06155]): _vg.add([_i], _w, 'REPLACE')
_vg = ob_zombiemodel.vertex_groups.new(name='Thumb2.L')
for _i, _w in zip([42, 60, 98, 99, 105, 106, 107, 116, 117, 120, 122, 199, 200, 293, 294, 297, 298, 299, 300, 301, 302, 303, 304, 305, 306, 307, 308], [0.01571, 0.02723, 0.1124, 0.1403, 0.001244, 0.1325, 0.1396, 0.9251, 0.9379, 0.009221, 0.01912, 0.1292, 0.09609, 0.9403, 0.9419, 0.8298, 0.8156, 0.8677, 0.8846, 0.9064, 0.8992, 0.8863, 0.9717, 0.9665, 0.8834, 0.9409, 0.9427]): _vg.add([_i], _w, 'REPLACE')
_vg = ob_zombiemodel.vertex_groups.new(name='Thumb3.L')
for _i, _w in zip([120, 121, 122, 123, 295, 296, 303, 306, 307, 308], [0.9697, 0.989, 0.964, 0.9747, 0.9781, 0.9938, 0.07579, 0.07873, 0.0344, 0.03353]): _vg.add([_i], _w, 'REPLACE')
_vg = ob_zombiemodel.vertex_groups.new(name='Shoulder.R')
_vg = ob_zombiemodel.vertex_groups.new(name='UpperArm.R')
_vg = ob_zombiemodel.vertex_groups.new(name='LowerArm.R')
_vg = ob_zombiemodel.vertex_groups.new(name='Palm.R')
_vg = ob_zombiemodel.vertex_groups.new(name='Pinky1.R')
_vg = ob_zombiemodel.vertex_groups.new(name='Pinky2.R')
_vg = ob_zombiemodel.vertex_groups.new(name='Pinky3.R')
_vg = ob_zombiemodel.vertex_groups.new(name='Ring1.R')
_vg = ob_zombiemodel.vertex_groups.new(name='Ring2.R')
_vg = ob_zombiemodel.vertex_groups.new(name='Ring3.R')
_vg = ob_zombiemodel.vertex_groups.new(name='Middle1.R')
_vg = ob_zombiemodel.vertex_groups.new(name='Middle2.R')
_vg = ob_zombiemodel.vertex_groups.new(name='Middle3.R')
_vg = ob_zombiemodel.vertex_groups.new(name='Index1.R')
_vg = ob_zombiemodel.vertex_groups.new(name='Index2.R')
_vg = ob_zombiemodel.vertex_groups.new(name='Index3.R')
_vg = ob_zombiemodel.vertex_groups.new(name='Thumb1.R')
_vg = ob_zombiemodel.vertex_groups.new(name='Thumb2.R')
_vg = ob_zombiemodel.vertex_groups.new(name='Thumb3.R')
_vg = ob_zombiemodel.vertex_groups.new(name='Hip.L')
for _i, _w in zip([339, 341, 351, 352, 353, 354, 355, 356, 357, 358, 369, 371, 372, 373, 374, 436, 437, 438, 440, 441, 452, 456, 459, 460, 461, 466, 480, 481, 483, 484, 485], [0.0172, 0.04929, 0.3843, 0.1442, 0.0643, 0.1434, 0.6846, 0.5803, 0.3301, 0.2016, 0.03583, 0.3287, 0.7075, 0.8008, 0.3287, 0.003313, 0.01298, 0.05164, 0.08029, 0.04534, 0.02322, 0.6652, 0.1915, 0.07926, 0.3524, 0.7655, 0.111, 0.05769, 0.04493, 0.09776, 0.06884]): _vg.add([_i], _w, 'REPLACE')
_vg = ob_zombiemodel.vertex_groups.new(name='UpperLeg.L')
for _i, _w in zip([341, 351, 352, 353, 354, 355, 356, 357, 358, 369, 371, 372, 373, 374, 384, 385, 386, 387, 388, 389, 424, 425, 426, 427, 428, 429, 430, 431, 432, 433, 436, 437, 438, 439, 440, 441, 442, 443, 444, 445, 446, 447, 448, 449, 450, 451, 452, 456, 459, 460, 461, 466, 480, 481, 483, 484, 485, 486], [0.04693, 0.378, 0.076, 0.0519, 0.2034, 0.1923, 0.09824, 0.1877, 0.5805, 0.04514, 0.3858, 0.06378, 0.08865, 0.3859, 0.7344, 0.7946, 0.7738, 0.7751, 0.8338, 0.8475, 0.2096, 0.1756, 0.1671, 0.2151, 0.1851, 0.1803, 0.02193, 0.01533, 0.003766, 0.02473, 0.951, 0.9794, 0.938, 0.9195, 0.8996, 0.9398, 0.974, 0.9743, 0.9569, 0.9796, 0.9708, 0.9568, 0.5031, 0.5057, 0.3787, 0.3793, 0.01094, 0.1303, 0.1348, 0.08902, 0.336, 0.07244, 0.1088, 0.02516, 0.06028, 0.1119, 0.05416, 0.0002659]): _vg.add([_i], _w, 'REPLACE')
_vg = ob_zombiemodel.vertex_groups.new(name='LowerLeg.L')
for _i, _w in zip([384, 385, 386, 387, 388, 389, 390, 391, 392, 393, 394, 395, 396, 397, 398, 399, 400, 402, 403, 404, 405, 406, 407, 416, 422, 423, 424, 425, 426, 427, 428, 429, 430, 431, 432, 433, 434, 435, 443, 444, 447, 448, 449, 450, 451], [0.2641, 0.2038, 0.2246, 0.224, 0.1663, 0.1519, 0.5198, 0.5355, 0.558, 0.2855, 0.2327, 0.2255, 0.08293, 0.1223, 0.1217, 0.06327, 0.02063, 0.8987, 0.8991, 0.8982, 0.8781, 0.8646, 0.8745, 0.0313, 0.08774, 0.00695, 0.7887, 0.8239, 0.8323, 0.7833, 0.8137, 0.8184, 0.9598, 0.9634, 0.9692, 0.9584, 0.9816, 0.9822, 0.00286, 0.02397, 0.02274, 0.4968, 0.494, 0.6202, 0.6198]): _vg.add([_i], _w, 'REPLACE')
_vg = ob_zombiemodel.vertex_groups.new(name='Foot.L')
for _i, _w in zip([390, 391, 392, 393, 394, 395, 396, 397, 398, 399, 400, 401, 402, 403, 404, 405, 406, 407, 408, 409, 410, 411, 412, 413, 414, 415, 416, 417, 418, 419, 420, 421, 422, 423], [0.4801, 0.4643, 0.4418, 0.7143, 0.7672, 0.7744, 0.917, 0.8776, 0.8783, 0.9367, 0.9647, 0.9761, 0.1004, 0.09997, 0.1009, 0.1215, 0.1347, 0.1251, 1.002, 1.0, 1.001, 0.9943, 1.006, 1.003, 1.0, 0.9969, 0.9593, 0.9831, 1.002, 0.9828, 0.9828, 0.9972, 0.9122, 0.9715]): _vg.add([_i], _w, 'REPLACE')
_vg = ob_zombiemodel.vertex_groups.new(name='Hip.R')
for _i, _w in zip([355, 356, 357, 358, 372, 373, 456, 461, 466], [0.01226, 0.1254, 0.1686, 0.02332, 0.108, 0.04615, 0.06774, 0.0843, 0.07433]): _vg.add([_i], _w, 'REPLACE')
_vg = ob_zombiemodel.vertex_groups.new(name='UpperLeg.R')
_vg = ob_zombiemodel.vertex_groups.new(name='LowerLeg.R')
_vg = ob_zombiemodel.vertex_groups.new(name='Foot.R')
_m = ob_zombiemodel.modifiers.new('Mirror', 'MIRROR')
_m.use_clip = True
_m = ob_zombiemodel.modifiers.new('Armature', 'ARMATURE')
_m.object = ob_zombiearmature
ob_zombiearmature.location = (0.0, 0.0, 0.0)
ob_zombiearmature.rotation_euler = (1.571, -0.0, 0.0)
ob_zombiearmature.show_in_front = True

# ---- collection membership
col_collection.objects.link(ob_zombiemodel)
col_collection.objects.link(ob_zombiearmature)

# ---- scene / render settings (as saved in the file)
scene.frame_start = 1; scene.frame_end = 250; scene.frame_set(1)
scene.render.engine = 'BLENDER_EEVEE_NEXT'
scene.cycles.sampling_pattern = 'TABULATED_SOBOL'
scene.cycles.use_light_tree = False
scene.view_settings.view_transform = 'Filmic'
bpy.context.view_layer.update()

# ---- added for rendering (the .blend has no active camera and no usable light): camera, sun
cam_auto = bpy.data.cameras.new('AutoCamera')
cam_auto.lens = 50.0
cam_auto.sensor_width = 36.0
cam_auto.clip_end = 1000.0
ob_auto_camera = bpy.data.objects.new('AutoCamera', cam_auto)
scene.collection.objects.link(ob_auto_camera)
ob_auto_camera.location = (2.52285, -3.07989, 2.94146)
ob_auto_camera.rotation_euler = (1.09748, -7.21219e-08, 0.694738)
scene.camera = ob_auto_camera
light_auto_sun = bpy.data.lights.new('AutoSun', 'SUN')
light_auto_sun.energy = 3.0
light_auto_sun.angle = 0.0523599
ob_auto_sun = bpy.data.objects.new('AutoSun', light_auto_sun)
scene.collection.objects.link(ob_auto_sun)
ob_auto_sun.rotation_euler = (0.872665, 0.174533, 0.523599)
bpy.context.view_layer.update()
